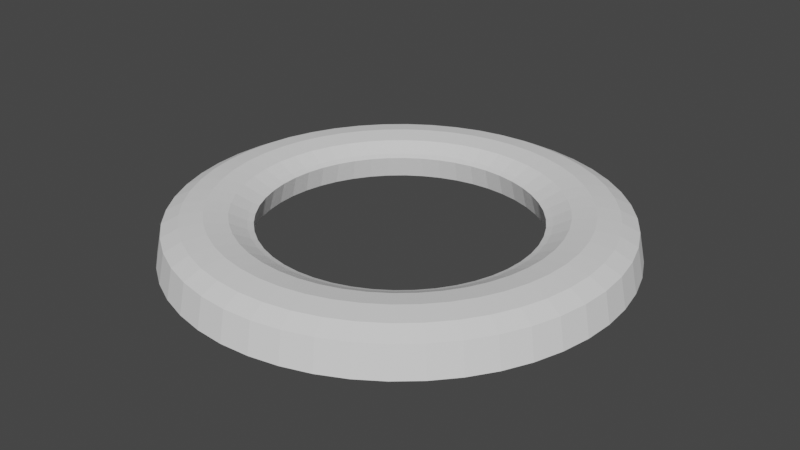 # Source: Flat_torus.blend  (saved by Blender 2.90.8; exported with 4.5.12 LTS)
import bpy
from mathutils import Matrix  # noqa: F401  (used for matrix-valued properties, if any)

bpy.ops.wm.read_factory_settings(use_empty=True)
scene = bpy.context.scene
scene.name = 'Scene'

# ---- collections
col_collection = bpy.data.collections.new('Collection'); scene.collection.children.link(col_collection)

# ---- world
world_world = bpy.data.worlds.new('World'); scene.world = world_world
world_world.use_nodes = True; world_world.node_tree.nodes.clear()
_N = world_world.node_tree.nodes; _L = world_world.node_tree.links
n0 = _N.new('ShaderNodeOutputWorld'); n0.name = 'World Output'; n0.location = (300, 300)
n1 = _N.new('ShaderNodeBackground'); n1.name = 'Background'; n1.location = (10, 300)
n1.inputs[0].default_value = (0.05088, 0.05088, 0.05088, 1.0)
_L.new(n1.outputs[0], n0.inputs[0])
n0.is_active_output = True
world_world.color = (0.05088, 0.05088, 0.05088)
world_world.use_sun_shadow = False
world_world.sun_shadow_jitter_overblur = 0.0

# ---- meshes
me_torus = bpy.data.meshes.new('Torus')
me_torus.from_pydata([(1.25, 0.0, -0.1524), (1.217, 0.0, 0.0131), (1.125, 0.0, 0.0587), (1.0, 0.0, 0.0754), (0.875, 0.0, 0.0587), (0.7835, 0.0, 0.0131), (0.75, 0.0, 3.062e-17), (0.7835, 0.0, -0.125), (0.875, 0.0, -0.1699), (1.0, 0.0, -0.175), (1.125, 0.0, -0.1699), (1.217, 0.0, -0.156), (1.239, 0.1632, -0.1524), (1.206, 0.1588, 0.0131), (1.115, 0.1468, 0.0587), (0.9914, 0.1305, 0.0754), (0.8675, 0.1142, 0.0587), (0.7768, 0.1023, 0.0131), (0.7436, 0.09789, 3.062e-17), (0.7768, 0.1023, -0.125), (0.8675, 0.1142, -0.1699), (0.9914, 0.1305, -0.175), (1.115, 0.1468, -0.1699), (1.206, 0.1588, -0.156), (1.207, 0.3235, -0.1524), (1.175, 0.3149, 0.0131), (1.087, 0.2912, 0.0587), (0.9659, 0.2588, 0.0754), (0.8452, 0.2265, 0.0587), (0.7568, 0.2028, 0.0131), (0.7244, 0.1941, 3.062e-17), (0.7568, 0.2028, -0.125), (0.8452, 0.2265, -0.1699), (0.9659, 0.2588, -0.175), (1.087, 0.2912, -0.1699), (1.175, 0.3149, -0.156), (1.155, 0.4784, -0.1524), (1.124, 0.4655, 0.0131), (1.039, 0.4305, 0.0587), (0.9239, 0.3827, 0.0754), (0.8084, 0.3348, 0.0587), (0.7239, 0.2998, 0.0131), (0.6929, 0.287, 3.062e-17), (0.7239, 0.2998, -0.125), (0.8084, 0.3348, -0.1699), (0.9239, 0.3827, -0.175), (1.039, 0.4305, -0.1699), (1.124, 0.4655, -0.156), (1.083, 0.625, -0.1524), (1.054, 0.6083, 0.0131), (0.9743, 0.5625, 0.0587), (0.866, 0.5, 0.0754), (0.7578, 0.4375, 0.0587), (0.6785, 0.3917, 0.0131), (0.6495, 0.375, 3.062e-17), (0.6785, 0.3917, -0.125), (0.7578, 0.4375, -0.1699), (0.866, 0.5, -0.175), (0.9743, 0.5625, -0.1699), (1.054, 0.6083, -0.156), (0.9917, 0.761, -0.1524), (0.9651, 0.7406, 0.0131), (0.8925, 0.6849, 0.0587), (0.7934, 0.6088, 0.0754), (0.6942, 0.5327, 0.0587), (0.6216, 0.477, 0.0131), (0.595, 0.4566, 3.062e-17), (0.6216, 0.477, -0.125), (0.6942, 0.5327, -0.1699), (0.7934, 0.6088, -0.175), (0.8925, 0.6849, -0.1699), (0.9651, 0.7406, -0.156), (0.8839, 0.8839, -0.1524), (0.8602, 0.8602, 0.0131), (0.7955, 0.7955, 0.0587), (0.7071, 0.7071, 0.0754), (0.6187, 0.6187, 0.0587), (0.554, 0.554, 0.0131), (0.5303, 0.5303, 3.062e-17), (0.554, 0.554, -0.125), (0.6187, 0.6187, -0.1699), (0.7071, 0.7071, -0.175), (0.7955, 0.7955, -0.1699), (0.8602, 0.8602, -0.156), (0.761, 0.9917, -0.1524), (0.7406, 0.9651, 0.0131), (0.6849, 0.8925, 0.0587), (0.6088, 0.7934, 0.0754), (0.5327, 0.6942, 0.0587), (0.477, 0.6216, 0.0131), (0.4566, 0.595, 3.062e-17), (0.477, 0.6216, -0.125), (0.5327, 0.6942, -0.1699), (0.6088, 0.7934, -0.175), (0.6849, 0.8925, -0.1699), (0.7406, 0.9651, -0.156), (0.625, 1.083, -0.1524), (0.6083, 1.054, 0.0131), (0.5625, 0.9743, 0.0587), (0.5, 0.866, 0.0754), (0.4375, 0.7578, 0.0587), (0.3917, 0.6785, 0.0131), (0.375, 0.6495, 3.062e-17), (0.3917, 0.6785, -0.125), (0.4375, 0.7578, -0.1699), (0.5, 0.866, -0.175), (0.5625, 0.9743, -0.1699), (0.6083, 1.054, -0.156), (0.4784, 1.155, -0.1524), (0.4655, 1.124, 0.0131), (0.4305, 1.039, 0.0587), (0.3827, 0.9239, 0.0754), (0.3348, 0.8084, 0.0587), (0.2998, 0.7239, 0.0131), (0.287, 0.6929, 3.062e-17), (0.2998, 0.7239, -0.125), (0.3348, 0.8084, -0.1699), (0.3827, 0.9239, -0.175), (0.4305, 1.039, -0.1699), (0.4655, 1.124, -0.156), (0.3235, 1.207, -0.1524), (0.3149, 1.175, 0.0131), (0.2912, 1.087, 0.0587), (0.2588, 0.9659, 0.0754), (0.2265, 0.8452, 0.0587), (0.2028, 0.7568, 0.0131), (0.1941, 0.7244, 3.062e-17), (0.2028, 0.7568, -0.125), (0.2265, 0.8452, -0.1699), (0.2588, 0.9659, -0.175), (0.2912, 1.087, -0.1699), (0.3149, 1.175, -0.156), (0.1632, 1.239, -0.1524), (0.1588, 1.206, 0.0131), (0.1468, 1.115, 0.0587), (0.1305, 0.9914, 0.0754), (0.1142, 0.8675, 0.0587), (0.1023, 0.7768, 0.0131), (0.09789, 0.7436, 3.062e-17), (0.1023, 0.7768, -0.125), (0.1142, 0.8675, -0.1699), (0.1305, 0.9914, -0.175), (0.1468, 1.115, -0.1699), (0.1588, 1.206, -0.156), (9.437e-08, 1.25, -0.1524), (9.184e-08, 1.217, 0.0131), (8.494e-08, 1.125, 0.0587), (7.55e-08, 1.0, 0.0754), (6.606e-08, 0.875, 0.0587), (5.915e-08, 0.7835, 0.0131), (5.662e-08, 0.75, 3.062e-17), (5.915e-08, 0.7835, -0.125), (6.606e-08, 0.875, -0.1699), (7.55e-08, 1.0, -0.175), (8.494e-08, 1.125, -0.1699), (9.184e-08, 1.217, -0.156), (-0.1632, 1.239, -0.1524), (-0.1588, 1.206, 0.0131), (-0.1468, 1.115, 0.0587), (-0.1305, 0.9914, 0.0754), (-0.1142, 0.8675, 0.0587), (-0.1023, 0.7768, 0.0131), (-0.09789, 0.7436, 3.062e-17), (-0.1023, 0.7768, -0.125), (-0.1142, 0.8675, -0.1699), (-0.1305, 0.9914, -0.175), (-0.1468, 1.115, -0.1699), (-0.1588, 1.206, -0.156), (-0.3235, 1.207, -0.1524), (-0.3149, 1.175, 0.0131), (-0.2912, 1.087, 0.0587), (-0.2588, 0.9659, 0.0754), (-0.2265, 0.8452, 0.0587), (-0.2028, 0.7568, 0.0131), (-0.1941, 0.7244, 3.062e-17), (-0.2028, 0.7568, -0.125), (-0.2265, 0.8452, -0.1699), (-0.2588, 0.9659, -0.175), (-0.2912, 1.087, -0.1699), (-0.3149, 1.175, -0.156), (-0.4784, 1.155, -0.1524), (-0.4655, 1.124, 0.0131), (-0.4305, 1.039, 0.0587), (-0.3827, 0.9239, 0.0754), (-0.3348, 0.8084, 0.0587), (-0.2998, 0.7239, 0.0131), (-0.287, 0.6929, 3.062e-17), (-0.2998, 0.7239, -0.125), (-0.3348, 0.8084, -0.1699), (-0.3827, 0.9239, -0.175), (-0.4305, 1.039, -0.1699), (-0.4655, 1.124, -0.156), (-0.625, 1.083, -0.1524), (-0.6083, 1.054, 0.0131), (-0.5625, 0.9743, 0.0587), (-0.5, 0.866, 0.0754), (-0.4375, 0.7578, 0.0587), (-0.3917, 0.6785, 0.0131), (-0.375, 0.6495, 3.062e-17), (-0.3917, 0.6785, -0.125), (-0.4375, 0.7578, -0.1699), (-0.5, 0.866, -0.175), (-0.5625, 0.9743, -0.1699), (-0.6083, 1.054, -0.156), (-0.761, 0.9917, -0.1524), (-0.7406, 0.9651, 0.0131), (-0.6849, 0.8925, 0.0587), (-0.6088, 0.7934, 0.0754), (-0.5327, 0.6942, 0.0587), (-0.477, 0.6216, 0.0131), (-0.4566, 0.595, 3.062e-17), (-0.477, 0.6216, -0.125), (-0.5327, 0.6942, -0.1699), (-0.6088, 0.7934, -0.175), (-0.6849, 0.8925, -0.1699), (-0.7406, 0.9651, -0.156), (-0.8839, 0.8839, -0.1524), (-0.8602, 0.8602, 0.0131), (-0.7955, 0.7955, 0.0587), (-0.7071, 0.7071, 0.0754), (-0.6187, 0.6187, 0.0587), (-0.554, 0.554, 0.0131), (-0.5303, 0.5303, 3.062e-17), (-0.554, 0.554, -0.125), (-0.6187, 0.6187, -0.1699), (-0.7071, 0.7071, -0.175), (-0.7955, 0.7955, -0.1699), (-0.8602, 0.8602, -0.156), (-0.9917, 0.761, -0.1524), (-0.9651, 0.7406, 0.0131), (-0.8925, 0.6849, 0.0587), (-0.7934, 0.6088, 0.0754), (-0.6942, 0.5327, 0.0587), (-0.6216, 0.477, 0.0131), (-0.595, 0.4566, 3.062e-17), (-0.6216, 0.477, -0.125), (-0.6942, 0.5327, -0.1699), (-0.7934, 0.6088, -0.175), (-0.8925, 0.6849, -0.1699), (-0.9651, 0.7406, -0.156), (-1.083, 0.625, -0.1524), (-1.054, 0.6083, 0.0131), (-0.9743, 0.5625, 0.0587), (-0.866, 0.5, 0.0754), (-0.7578, 0.4375, 0.0587), (-0.6785, 0.3917, 0.0131), (-0.6495, 0.375, 3.062e-17), (-0.6785, 0.3917, -0.125), (-0.7578, 0.4375, -0.1699), (-0.866, 0.5, -0.175), (-0.9743, 0.5625, -0.1699), (-1.054, 0.6083, -0.156), (-1.155, 0.4784, -0.1524), (-1.124, 0.4655, 0.0131), (-1.039, 0.4305, 0.0587), (-0.9239, 0.3827, 0.0754), (-0.8084, 0.3348, 0.0587), (-0.7239, 0.2998, 0.0131), (-0.6929, 0.287, 3.062e-17), (-0.7239, 0.2998, -0.125), (-0.8084, 0.3348, -0.1699), (-0.9239, 0.3827, -0.175), (-1.039, 0.4305, -0.1699), (-1.124, 0.4655, -0.156), (-1.207, 0.3235, -0.1524), (-1.175, 0.3149, 0.0131), (-1.087, 0.2912, 0.0587), (-0.9659, 0.2588, 0.0754), (-0.8452, 0.2265, 0.0587), (-0.7568, 0.2028, 0.0131), (-0.7244, 0.1941, 3.062e-17), (-0.7568, 0.2028, -0.125), (-0.8452, 0.2265, -0.1699), (-0.9659, 0.2588, -0.175), (-1.087, 0.2912, -0.1699), (-1.175, 0.3149, -0.156), (-1.239, 0.1632, -0.1524), (-1.206, 0.1588, 0.0131), (-1.115, 0.1468, 0.0587), (-0.9914, 0.1305, 0.0754), (-0.8675, 0.1142, 0.0587), (-0.7768, 0.1023, 0.0131), (-0.7436, 0.09789, 3.062e-17), (-0.7768, 0.1023, -0.125), (-0.8675, 0.1142, -0.1699), (-0.9914, 0.1305, -0.175), (-1.115, 0.1468, -0.1699), (-1.206, 0.1588, -0.156), (-1.25, 1.093e-07, -0.1524), (-1.217, 1.064e-07, 0.0131), (-1.125, 9.835e-08, 0.0587), (-1.0, 8.742e-08, 0.0754), (-0.875, 7.649e-08, 0.0587), (-0.7835, 6.85e-08, 0.0131), (-0.75, 6.557e-08, 3.062e-17), (-0.7835, 6.85e-08, -0.125), (-0.875, 7.649e-08, -0.1699), (-1.0, 8.742e-08, -0.175), (-1.125, 9.835e-08, -0.1699), (-1.217, 1.064e-07, -0.156), (-1.239, -0.1632, -0.1524), (-1.206, -0.1588, 0.0131), (-1.115, -0.1468, 0.0587), (-0.9914, -0.1305, 0.0754), (-0.8675, -0.1142, 0.0587), (-0.7768, -0.1023, 0.0131), (-0.7436, -0.09789, 3.062e-17), (-0.7768, -0.1023, -0.125), (-0.8675, -0.1142, -0.1699), (-0.9914, -0.1305, -0.175), (-1.115, -0.1468, -0.1699), (-1.206, -0.1588, -0.156), (-1.207, -0.3235, -0.1524), (-1.175, -0.3149, 0.0131), (-1.087, -0.2912, 0.0587), (-0.9659, -0.2588, 0.0754), (-0.8452, -0.2265, 0.0587), (-0.7568, -0.2028, 0.0131), (-0.7244, -0.1941, 3.062e-17), (-0.7568, -0.2028, -0.125), (-0.8452, -0.2265, -0.1699), (-0.9659, -0.2588, -0.175), (-1.087, -0.2912, -0.1699), (-1.175, -0.3149, -0.156), (-1.155, -0.4784, -0.1524), (-1.124, -0.4655, 0.0131), (-1.039, -0.4305, 0.0587), (-0.9239, -0.3827, 0.0754), (-0.8084, -0.3348, 0.0587), (-0.7239, -0.2998, 0.0131), (-0.6929, -0.287, 3.062e-17), (-0.7239, -0.2998, -0.125), (-0.8084, -0.3348, -0.1699), (-0.9239, -0.3827, -0.175), (-1.039, -0.4305, -0.1699), (-1.124, -0.4655, -0.156), (-1.083, -0.625, -0.1524), (-1.054, -0.6083, 0.0131), (-0.9743, -0.5625, 0.0587), (-0.866, -0.5, 0.0754), (-0.7578, -0.4375, 0.0587), (-0.6785, -0.3917, 0.0131), (-0.6495, -0.375, 3.062e-17), (-0.6785, -0.3917, -0.125), (-0.7578, -0.4375, -0.1699), (-0.866, -0.5, -0.175), (-0.9743, -0.5625, -0.1699), (-1.054, -0.6083, -0.156), (-0.9917, -0.761, -0.1524), (-0.9651, -0.7406, 0.0131), (-0.8925, -0.6849, 0.0587), (-0.7934, -0.6088, 0.0754), (-0.6942, -0.5327, 0.0587), (-0.6216, -0.477, 0.0131), (-0.595, -0.4566, 3.062e-17), (-0.6216, -0.477, -0.125), (-0.6942, -0.5327, -0.1699), (-0.7934, -0.6088, -0.175), (-0.8925, -0.6849, -0.1699), (-0.9651, -0.7406, -0.156), (-0.8839, -0.8839, -0.1524), (-0.8602, -0.8602, 0.0131), (-0.7955, -0.7955, 0.0587), (-0.7071, -0.7071, 0.0754), (-0.6187, -0.6187, 0.0587), (-0.554, -0.554, 0.0131), (-0.5303, -0.5303, 3.062e-17), (-0.554, -0.554, -0.125), (-0.6187, -0.6187, -0.1699), (-0.7071, -0.7071, -0.175), (-0.7955, -0.7955, -0.1699), (-0.8602, -0.8602, -0.156), (-0.761, -0.9917, -0.1524), (-0.7406, -0.9651, 0.0131), (-0.6849, -0.8925, 0.0587), (-0.6088, -0.7934, 0.0754), (-0.5327, -0.6942, 0.0587), (-0.477, -0.6216, 0.0131), (-0.4566, -0.595, 3.062e-17), (-0.477, -0.6216, -0.125), (-0.5327, -0.6942, -0.1699), (-0.6088, -0.7934, -0.175), (-0.6849, -0.8925, -0.1699), (-0.7406, -0.9651, -0.156), (-0.625, -1.083, -0.1524), (-0.6083, -1.054, 0.0131), (-0.5625, -0.9743, 0.0587), (-0.5, -0.866, 0.0754), (-0.4375, -0.7578, 0.0587), (-0.3917, -0.6785, 0.0131), (-0.375, -0.6495, 3.062e-17), (-0.3917, -0.6785, -0.125), (-0.4375, -0.7578, -0.1699), (-0.5, -0.866, -0.175), (-0.5625, -0.9743, -0.1699), (-0.6083, -1.054, -0.156), (-0.4784, -1.155, -0.1524), (-0.4655, -1.124, 0.0131), (-0.4305, -1.039, 0.0587), (-0.3827, -0.9239, 0.0754), (-0.3348, -0.8084, 0.0587), (-0.2998, -0.7239, 0.0131), (-0.287, -0.6929, 3.062e-17), (-0.2998, -0.7239, -0.125), (-0.3348, -0.8084, -0.1699), (-0.3827, -0.9239, -0.175), (-0.4305, -1.039, -0.1699), (-0.4655, -1.124, -0.156), (-0.3235, -1.207, -0.1524), (-0.3149, -1.175, 0.0131), (-0.2912, -1.087, 0.0587), (-0.2588, -0.9659, 0.0754), (-0.2265, -0.8452, 0.0587), (-0.2028, -0.7568, 0.0131), (-0.1941, -0.7244, 3.062e-17), (-0.2028, -0.7568, -0.125), (-0.2265, -0.8452, -0.1699), (-0.2588, -0.9659, -0.175), (-0.2912, -1.087, -0.1699), (-0.3149, -1.175, -0.156), (-0.1632, -1.239, -0.1524), (-0.1588, -1.206, 0.0131), (-0.1468, -1.115, 0.0587), (-0.1305, -0.9914, 0.0754), (-0.1142, -0.8675, 0.0587), (-0.1023, -0.7768, 0.0131), (-0.0979, -0.7436, 3.062e-17), (-0.1023, -0.7768, -0.125), (-0.1142, -0.8675, -0.1699), (-0.1305, -0.9914, -0.175), (-0.1468, -1.115, -0.1699), (-0.1588, -1.206, -0.156), (9.437e-08, -1.25, -0.1524), (9.184e-08, -1.217, 0.0131), (8.494e-08, -1.125, 0.0587), (7.55e-08, -1.0, 0.0754), (6.606e-08, -0.875, 0.0587), (5.915e-08, -0.7835, 0.0131), (5.662e-08, -0.75, 3.062e-17), (5.915e-08, -0.7835, -0.125), (6.606e-08, -0.875, -0.1699), (7.55e-08, -1.0, -0.175), (8.494e-08, -1.125, -0.1699), (9.184e-08, -1.217, -0.156), (0.1632, -1.239, -0.1524), (0.1588, -1.206, 0.0131), (0.1468, -1.115, 0.0587), (0.1305, -0.9914, 0.0754), (0.1142, -0.8675, 0.0587), (0.1023, -0.7768, 0.0131), (0.09789, -0.7436, 3.062e-17), (0.1023, -0.7768, -0.125), (0.1142, -0.8675, -0.1699), (0.1305, -0.9914, -0.175), (0.1468, -1.115, -0.1699), (0.1588, -1.206, -0.156), (0.3235, -1.207, -0.1524), (0.3149, -1.175, 0.0131), (0.2912, -1.087, 0.0587), (0.2588, -0.9659, 0.0754), (0.2265, -0.8452, 0.0587), (0.2028, -0.7568, 0.0131), (0.1941, -0.7244, 3.062e-17), (0.2028, -0.7568, -0.125), (0.2265, -0.8452, -0.1699), (0.2588, -0.9659, -0.175), (0.2912, -1.087, -0.1699), (0.3149, -1.175, -0.156), (0.4784, -1.155, -0.1524), (0.4655, -1.124, 0.0131), (0.4305, -1.039, 0.0587), (0.3827, -0.9239, 0.0754), (0.3348, -0.8084, 0.0587), (0.2998, -0.7239, 0.0131), (0.287, -0.6929, 3.062e-17), (0.2998, -0.7239, -0.125), (0.3348, -0.8084, -0.1699), (0.3827, -0.9239, -0.175), (0.4305, -1.039, -0.1699), (0.4655, -1.124, -0.156), (0.625, -1.083, -0.1524), (0.6083, -1.054, 0.0131), (0.5625, -0.9743, 0.0587), (0.5, -0.866, 0.0754), (0.4375, -0.7578, 0.0587), (0.3917, -0.6785, 0.0131), (0.375, -0.6495, 3.062e-17), (0.3917, -0.6785, -0.125), (0.4375, -0.7578, -0.1699), (0.5, -0.866, -0.175), (0.5625, -0.9743, -0.1699), (0.6083, -1.054, -0.156), (0.761, -0.9917, -0.1524), (0.7406, -0.9651, 0.0131), (0.6849, -0.8925, 0.0587), (0.6088, -0.7934, 0.0754), (0.5327, -0.6942, 0.0587), (0.477, -0.6216, 0.0131), (0.4566, -0.595, 3.062e-17), (0.477, -0.6216, -0.125), (0.5327, -0.6942, -0.1699), (0.6088, -0.7934, -0.175), (0.6849, -0.8925, -0.1699), (0.7406, -0.9651, -0.156), (0.8839, -0.8839, -0.1524), (0.8602, -0.8602, 0.0131), (0.7955, -0.7955, 0.0587), (0.7071, -0.7071, 0.0754), (0.6187, -0.6187, 0.0587), (0.554, -0.554, 0.0131), (0.5303, -0.5303, 3.062e-17), (0.554, -0.554, -0.125), (0.6187, -0.6187, -0.1699), (0.7071, -0.7071, -0.175), (0.7955, -0.7955, -0.1699), (0.8602, -0.8602, -0.156), (0.9917, -0.761, -0.1524), (0.9651, -0.7406, 0.0131), (0.8925, -0.6849, 0.0587), (0.7934, -0.6088, 0.0754), (0.6942, -0.5327, 0.0587), (0.6216, -0.477, 0.0131), (0.595, -0.4566, 3.062e-17), (0.6216, -0.477, -0.125), (0.6942, -0.5327, -0.1699), (0.7934, -0.6088, -0.175), (0.8925, -0.6849, -0.1699), (0.9651, -0.7406, -0.156), (1.083, -0.625, -0.1524), (1.054, -0.6083, 0.0131), (0.9743, -0.5625, 0.0587), (0.866, -0.5, 0.0754), (0.7578, -0.4375, 0.0587), (0.6785, -0.3917, 0.0131), (0.6495, -0.375, 3.062e-17), (0.6785, -0.3917, -0.125), (0.7578, -0.4375, -0.1699), (0.866, -0.5, -0.175), (0.9743, -0.5625, -0.1699), (1.054, -0.6083, -0.156), (1.155, -0.4784, -0.1524), (1.124, -0.4655, 0.0131), (1.039, -0.4305, 0.0587), (0.9239, -0.3827, 0.0754), (0.8084, -0.3348, 0.0587), (0.7239, -0.2998, 0.0131), (0.6929, -0.287, 3.062e-17), (0.7239, -0.2998, -0.125), (0.8084, -0.3348, -0.1699), (0.9239, -0.3827, -0.175), (1.039, -0.4305, -0.1699), (1.124, -0.4655, -0.156), (1.207, -0.3235, -0.1524), (1.175, -0.3149, 0.0131), (1.087, -0.2912, 0.0587), (0.9659, -0.2588, 0.0754), (0.8452, -0.2265, 0.0587), (0.7568, -0.2028, 0.0131), (0.7244, -0.1941, 3.062e-17), (0.7568, -0.2028, -0.125), (0.8452, -0.2265, -0.1699), (0.9659, -0.2588, -0.175), (1.087, -0.2912, -0.1699), (1.175, -0.3149, -0.156), (1.239, -0.1632, -0.1524), (1.206, -0.1588, 0.0131), (1.115, -0.1468, 0.0587), (0.9914, -0.1305, 0.0754), (0.8675, -0.1142, 0.0587), (0.7768, -0.1023, 0.0131), (0.7436, -0.09789, 3.062e-17), (0.7768, -0.1023, -0.125), (0.8675, -0.1142, -0.1699), (0.9914, -0.1305, -0.175), (1.115, -0.1468, -0.1699), (1.206, -0.1588, -0.156)], [], [(0, 12, 13, 1), (1, 13, 14, 2), (2, 14, 15, 3), (3, 15, 16, 4), (4, 16, 17, 5), (5, 17, 18, 6), (6, 18, 19, 7), (7, 19, 20, 8), (8, 20, 21, 9), (9, 21, 22, 10), (10, 22, 23, 11), (11, 23, 12, 0), (12, 24, 25, 13), (13, 25, 26, 14), (14, 26, 27, 15), (15, 27, 28, 16), (16, 28, 29, 17), (17, 29, 30, 18), (18, 30, 31, 19), (19, 31, 32, 20), (20, 32, 33, 21), (21, 33, 34, 22), (22, 34, 35, 23), (23, 35, 24, 12), (24, 36, 37, 25), (25, 37, 38, 26), (26, 38, 39, 27), (27, 39, 40, 28), (28, 40, 41, 29), (29, 41, 42, 30), (30, 42, 43, 31), (31, 43, 44, 32), (32, 44, 45, 33), (33, 45, 46, 34), (34, 46, 47, 35), (35, 47, 36, 24), (36, 48, 49, 37), (37, 49, 50, 38), (38, 50, 51, 39), (39, 51, 52, 40), (40, 52, 53, 41), (41, 53, 54, 42), (42, 54, 55, 43), (43, 55, 56, 44), (44, 56, 57, 45), (45, 57, 58, 46), (46, 58, 59, 47), (47, 59, 48, 36), (48, 60, 61, 49), (49, 61, 62, 50), (50, 62, 63, 51), (51, 63, 64, 52), (52, 64, 65, 53), (53, 65, 66, 54), (54, 66, 67, 55), (55, 67, 68, 56), (56, 68, 69, 57), (57, 69, 70, 58), (58, 70, 71, 59), (59, 71, 60, 48), (60, 72, 73, 61), (61, 73, 74, 62), (62, 74, 75, 63), (63, 75, 76, 64), (64, 76, 77, 65), (65, 77, 78, 66), (66, 78, 79, 67), (67, 79, 80, 68), (68, 80, 81, 69), (69, 81, 82, 70), (70, 82, 83, 71), (71, 83, 72, 60), (72, 84, 85, 73), (73, 85, 86, 74), (74, 86, 87, 75), (75, 87, 88, 76), (76, 88, 89, 77), (77, 89, 90, 78), (78, 90, 91, 79), (79, 91, 92, 80), (80, 92, 93, 81), (81, 93, 94, 82), (82, 94, 95, 83), (83, 95, 84, 72), (84, 96, 97, 85), (85, 97, 98, 86), (86, 98, 99, 87), (87, 99, 100, 88), (88, 100, 101, 89), (89, 101, 102, 90), (90, 102, 103, 91), (91, 103, 104, 92), (92, 104, 105, 93), (93, 105, 106, 94), (94, 106, 107, 95), (95, 107, 96, 84), (96, 108, 109, 97), (97, 109, 110, 98), (98, 110, 111, 99), (99, 111, 112, 100), (100, 112, 113, 101), (101, 113, 114, 102), (102, 114, 115, 103), (103, 115, 116, 104), (104, 116, 117, 105), (105, 117, 118, 106), (106, 118, 119, 107), (107, 119, 108, 96), (108, 120, 121, 109), (109, 121, 122, 110), (110, 122, 123, 111), (111, 123, 124, 112), (112, 124, 125, 113), (113, 125, 126, 114), (114, 126, 127, 115), (115, 127, 128, 116), (116, 128, 129, 117), (117, 129, 130, 118), (118, 130, 131, 119), (119, 131, 120, 108), (120, 132, 133, 121), (121, 133, 134, 122), (122, 134, 135, 123), (123, 135, 136, 124), (124, 136, 137, 125), (125, 137, 138, 126), (126, 138, 139, 127), (127, 139, 140, 128), (128, 140, 141, 129), (129, 141, 142, 130), (130, 142, 143, 131), (131, 143, 132, 120), (132, 144, 145, 133), (133, 145, 146, 134), (134, 146, 147, 135), (135, 147, 148, 136), (136, 148, 149, 137), (137, 149, 150, 138), (138, 150, 151, 139), (139, 151, 152, 140), (140, 152, 153, 141), (141, 153, 154, 142), (142, 154, 155, 143), (143, 155, 144, 132), (144, 156, 157, 145), (145, 157, 158, 146), (146, 158, 159, 147), (147, 159, 160, 148), (148, 160, 161, 149), (149, 161, 162, 150), (150, 162, 163, 151), (151, 163, 164, 152), (152, 164, 165, 153), (153, 165, 166, 154), (154, 166, 167, 155), (155, 167, 156, 144), (156, 168, 169, 157), (157, 169, 170, 158), (158, 170, 171, 159), (159, 171, 172, 160), (160, 172, 173, 161), (161, 173, 174, 162), (162, 174, 175, 163), (163, 175, 176, 164), (164, 176, 177, 165), (165, 177, 178, 166), (166, 178, 179, 167), (167, 179, 168, 156), (168, 180, 181, 169), (169, 181, 182, 170), (170, 182, 183, 171), (171, 183, 184, 172), (172, 184, 185, 173), (173, 185, 186, 174), (174, 186, 187, 175), (175, 187, 188, 176), (176, 188, 189, 177), (177, 189, 190, 178), (178, 190, 191, 179), (179, 191, 180, 168), (180, 192, 193, 181), (181, 193, 194, 182), (182, 194, 195, 183), (183, 195, 196, 184), (184, 196, 197, 185), (185, 197, 198, 186), (186, 198, 199, 187), (187, 199, 200, 188), (188, 200, 201, 189), (189, 201, 202, 190), (190, 202, 203, 191), (191, 203, 192, 180), (192, 204, 205, 193), (193, 205, 206, 194), (194, 206, 207, 195), (195, 207, 208, 196), (196, 208, 209, 197), (197, 209, 210, 198), (198, 210, 211, 199), (199, 211, 212, 200), (200, 212, 213, 201), (201, 213, 214, 202), (202, 214, 215, 203), (203, 215, 204, 192), (204, 216, 217, 205), (205, 217, 218, 206), (206, 218, 219, 207), (207, 219, 220, 208), (208, 220, 221, 209), (209, 221, 222, 210), (210, 222, 223, 211), (211, 223, 224, 212), (212, 224, 225, 213), (213, 225, 226, 214), (214, 226, 227, 215), (215, 227, 216, 204), (216, 228, 229, 217), (217, 229, 230, 218), (218, 230, 231, 219), (219, 231, 232, 220), (220, 232, 233, 221), (221, 233, 234, 222), (222, 234, 235, 223), (223, 235, 236, 224), (224, 236, 237, 225), (225, 237, 238, 226), (226, 238, 239, 227), (227, 239, 228, 216), (228, 240, 241, 229), (229, 241, 242, 230), (230, 242, 243, 231), (231, 243, 244, 232), (232, 244, 245, 233), (233, 245, 246, 234), (234, 246, 247, 235), (235, 247, 248, 236), (236, 248, 249, 237), (237, 249, 250, 238), (238, 250, 251, 239), (239, 251, 240, 228), (240, 252, 253, 241), (241, 253, 254, 242), (242, 254, 255, 243), (243, 255, 256, 244), (244, 256, 257, 245), (245, 257, 258, 246), (246, 258, 259, 247), (247, 259, 260, 248), (248, 260, 261, 249), (249, 261, 262, 250), (250, 262, 263, 251), (251, 263, 252, 240), (252, 264, 265, 253), (253, 265, 266, 254), (254, 266, 267, 255), (255, 267, 268, 256), (256, 268, 269, 257), (257, 269, 270, 258), (258, 270, 271, 259), (259, 271, 272, 260), (260, 272, 273, 261), (261, 273, 274, 262), (262, 274, 275, 263), (263, 275, 264, 252), (264, 276, 277, 265), (265, 277, 278, 266), (266, 278, 279, 267), (267, 279, 280, 268), (268, 280, 281, 269), (269, 281, 282, 270), (270, 282, 283, 271), (271, 283, 284, 272), (272, 284, 285, 273), (273, 285, 286, 274), (274, 286, 287, 275), (275, 287, 276, 264), (276, 288, 289, 277), (277, 289, 290, 278), (278, 290, 291, 279), (279, 291, 292, 280), (280, 292, 293, 281), (281, 293, 294, 282), (282, 294, 295, 283), (283, 295, 296, 284), (284, 296, 297, 285), (285, 297, 298, 286), (286, 298, 299, 287), (287, 299, 288, 276), (288, 300, 301, 289), (289, 301, 302, 290), (290, 302, 303, 291), (291, 303, 304, 292), (292, 304, 305, 293), (293, 305, 306, 294), (294, 306, 307, 295), (295, 307, 308, 296), (296, 308, 309, 297), (297, 309, 310, 298), (298, 310, 311, 299), (299, 311, 300, 288), (300, 312, 313, 301), (301, 313, 314, 302), (302, 314, 315, 303), (303, 315, 316, 304), (304, 316, 317, 305), (305, 317, 318, 306), (306, 318, 319, 307), (307, 319, 320, 308), (308, 320, 321, 309), (309, 321, 322, 310), (310, 322, 323, 311), (311, 323, 312, 300), (312, 324, 325, 313), (313, 325, 326, 314), (314, 326, 327, 315), (315, 327, 328, 316), (316, 328, 329, 317), (317, 329, 330, 318), (318, 330, 331, 319), (319, 331, 332, 320), (320, 332, 333, 321), (321, 333, 334, 322), (322, 334, 335, 323), (323, 335, 324, 312), (324, 336, 337, 325), (325, 337, 338, 326), (326, 338, 339, 327), (327, 339, 340, 328), (328, 340, 341, 329), (329, 341, 342, 330), (330, 342, 343, 331), (331, 343, 344, 332), (332, 344, 345, 333), (333, 345, 346, 334), (334, 346, 347, 335), (335, 347, 336, 324), (336, 348, 349, 337), (337, 349, 350, 338), (338, 350, 351, 339), (339, 351, 352, 340), (340, 352, 353, 341), (341, 353, 354, 342), (342, 354, 355, 343), (343, 355, 356, 344), (344, 356, 357, 345), (345, 357, 358, 346), (346, 358, 359, 347), (347, 359, 348, 336), (348, 360, 361, 349), (349, 361, 362, 350), (350, 362, 363, 351), (351, 363, 364, 352), (352, 364, 365, 353), (353, 365, 366, 354), (354, 366, 367, 355), (355, 367, 368, 356), (356, 368, 369, 357), (357, 369, 370, 358), (358, 370, 371, 359), (359, 371, 360, 348), (360, 372, 373, 361), (361, 373, 374, 362), (362, 374, 375, 363), (363, 375, 376, 364), (364, 376, 377, 365), (365, 377, 378, 366), (366, 378, 379, 367), (367, 379, 380, 368), (368, 380, 381, 369), (369, 381, 382, 370), (370, 382, 383, 371), (371, 383, 372, 360), (372, 384, 385, 373), (373, 385, 386, 374), (374, 386, 387, 375), (375, 387, 388, 376), (376, 388, 389, 377), (377, 389, 390, 378), (378, 390, 391, 379), (379, 391, 392, 380), (380, 392, 393, 381), (381, 393, 394, 382), (382, 394, 395, 383), (383, 395, 384, 372), (384, 396, 397, 385), (385, 397, 398, 386), (386, 398, 399, 387), (387, 399, 400, 388), (388, 400, 401, 389), (389, 401, 402, 390), (390, 402, 403, 391), (391, 403, 404, 392), (392, 404, 405, 393), (393, 405, 406, 394), (394, 406, 407, 395), (395, 407, 396, 384), (396, 408, 409, 397), (397, 409, 410, 398), (398, 410, 411, 399), (399, 411, 412, 400), (400, 412, 413, 401), (401, 413, 414, 402), (402, 414, 415, 403), (403, 415, 416, 404), (404, 416, 417, 405), (405, 417, 418, 406), (406, 418, 419, 407), (407, 419, 408, 396), (408, 420, 421, 409), (409, 421, 422, 410), (410, 422, 423, 411), (411, 423, 424, 412), (412, 424, 425, 413), (413, 425, 426, 414), (414, 426, 427, 415), (415, 427, 428, 416), (416, 428, 429, 417), (417, 429, 430, 418), (418, 430, 431, 419), (419, 431, 420, 408), (420, 432, 433, 421), (421, 433, 434, 422), (422, 434, 435, 423), (423, 435, 436, 424), (424, 436, 437, 425), (425, 437, 438, 426), (426, 438, 439, 427), (427, 439, 440, 428), (428, 440, 441, 429), (429, 441, 442, 430), (430, 442, 443, 431), (431, 443, 432, 420), (432, 444, 445, 433), (433, 445, 446, 434), (434, 446, 447, 435), (435, 447, 448, 436), (436, 448, 449, 437), (437, 449, 450, 438), (438, 450, 451, 439), (439, 451, 452, 440), (440, 452, 453, 441), (441, 453, 454, 442), (442, 454, 455, 443), (443, 455, 444, 432), (444, 456, 457, 445), (445, 457, 458, 446), (446, 458, 459, 447), (447, 459, 460, 448), (448, 460, 461, 449), (449, 461, 462, 450), (450, 462, 463, 451), (451, 463, 464, 452), (452, 464, 465, 453), (453, 465, 466, 454), (454, 466, 467, 455), (455, 467, 456, 444), (456, 468, 469, 457), (457, 469, 470, 458), (458, 470, 471, 459), (459, 471, 472, 460), (460, 472, 473, 461), (461, 473, 474, 462), (462, 474, 475, 463), (463, 475, 476, 464), (464, 476, 477, 465), (465, 477, 478, 466), (466, 478, 479, 467), (467, 479, 468, 456), (468, 480, 481, 469), (469, 481, 482, 470), (470, 482, 483, 471), (471, 483, 484, 472), (472, 484, 485, 473), (473, 485, 486, 474), (474, 486, 487, 475), (475, 487, 488, 476), (476, 488, 489, 477), (477, 489, 490, 478), (478, 490, 491, 479), (479, 491, 480, 468), (480, 492, 493, 481), (481, 493, 494, 482), (482, 494, 495, 483), (483, 495, 496, 484), (484, 496, 497, 485), (485, 497, 498, 486), (486, 498, 499, 487), (487, 499, 500, 488), (488, 500, 501, 489), (489, 501, 502, 490), (490, 502, 503, 491), (491, 503, 492, 480), (492, 504, 505, 493), (493, 505, 506, 494), (494, 506, 507, 495), (495, 507, 508, 496), (496, 508, 509, 497), (497, 509, 510, 498), (498, 510, 511, 499), (499, 511, 512, 500), (500, 512, 513, 501), (501, 513, 514, 502), (502, 514, 515, 503), (503, 515, 504, 492), (504, 516, 517, 505), (505, 517, 518, 506), (506, 518, 519, 507), (507, 519, 520, 508), (508, 520, 521, 509), (509, 521, 522, 510), (510, 522, 523, 511), (511, 523, 524, 512), (512, 524, 525, 513), (513, 525, 526, 514), (514, 526, 527, 515), (515, 527, 516, 504), (516, 528, 529, 517), (517, 529, 530, 518), (518, 530, 531, 519), (519, 531, 532, 520), (520, 532, 533, 521), (521, 533, 534, 522), (522, 534, 535, 523), (523, 535, 536, 524), (524, 536, 537, 525), (525, 537, 538, 526), (526, 538, 539, 527), (527, 539, 528, 516), (528, 540, 541, 529), (529, 541, 542, 530), (530, 542, 543, 531), (531, 543, 544, 532), (532, 544, 545, 533), (533, 545, 546, 534), (534, 546, 547, 535), (535, 547, 548, 536), (536, 548, 549, 537), (537, 549, 550, 538), (538, 550, 551, 539), (539, 551, 540, 528), (540, 552, 553, 541), (541, 553, 554, 542), (542, 554, 555, 543), (543, 555, 556, 544), (544, 556, 557, 545), (545, 557, 558, 546), (546, 558, 559, 547), (547, 559, 560, 548), (548, 560, 561, 549), (549, 561, 562, 550), (550, 562, 563, 551), (551, 563, 552, 540), (552, 564, 565, 553), (553, 565, 566, 554), (554, 566, 567, 555), (555, 567, 568, 556), (556, 568, 569, 557), (557, 569, 570, 558), (558, 570, 571, 559), (559, 571, 572, 560), (560, 572, 573, 561), (561, 573, 574, 562), (562, 574, 575, 563), (563, 575, 564, 552), (564, 0, 1, 565), (565, 1, 2, 566), (566, 2, 3, 567), (567, 3, 4, 568), (568, 4, 5, 569), (569, 5, 6, 570), (570, 6, 7, 571), (571, 7, 8, 572), (572, 8, 9, 573), (573, 9, 10, 574), (574, 10, 11, 575), (575, 11, 0, 564)])
_uv = me_torus.uv_layers.new(name='UVMap')
_uv.uv.foreach_set('vector', [0.5, 0.3471, 0.5208, 0.3471, 0.5208, 0.5432, 0.5, 0.5432, 0.5, 0.5432, 0.5208, 0.5432, 0.5208, 0.6146, 0.5, 0.6146, 0.5, 0.6146, 0.5208, 0.6146, 0.5208, 0.7375, 0.5, 0.7375, 0.5, 0.7375, 0.5208, 0.7375, 0.5208, 0.8854, 0.5, 0.8854, 0.5, 0.8854, 0.5208, 0.8854, 0.5208, 0.9896, 0.5, 0.9896, 0.5, 0.9896, 0.5208, 0.9896, 0.5208, 1.0, 0.5, 1.0, 0.5, 2.22e-16, 0.5208, 2.22e-16, 0.5208, 0.08333, 0.5, 0.08333, 0.5, 0.08333, 0.5208, 0.08333, 0.5208, 0.1667, 0.5, 0.1667, 0.5, 0.1667, 0.5208, 0.1667, 0.5208, 0.25, 0.5, 0.25, 0.5, 0.25, 0.5208, 0.25, 0.5208, 0.3333, 0.5, 0.3333, 0.5, 0.3333, 0.5208, 0.3333, 0.5208, 0.4167, 0.5, 0.4167, 0.5, 0.4167, 0.5208, 0.4167, 0.5208, 0.3471, 0.5, 0.3471, 0.5208, 0.3471, 0.5417, 0.3471, 0.5417, 0.5432, 0.5208, 0.5432, 0.5208, 0.5432, 0.5417, 0.5432, 0.5417, 0.6146, 0.5208, 0.6146, 0.5208, 0.6146, 0.5417, 0.6146, 0.5417, 0.7375, 0.5208, 0.7375, 0.5208, 0.7375, 0.5417, 0.7375, 0.5417, 0.8854, 0.5208, 0.8854, 0.5208, 0.8854, 0.5417, 0.8854, 0.5417, 0.9896, 0.5208, 0.9896, 0.5208, 0.9896, 0.5417, 0.9896, 0.5417, 1.0, 0.5208, 1.0, 0.5208, 2.22e-16, 0.5417, 2.22e-16, 0.5417, 0.08333, 0.5208, 0.08333, 0.5208, 0.08333, 0.5417, 0.08333, 0.5417, 0.1667, 0.5208, 0.1667, 0.5208, 0.1667, 0.5417, 0.1667, 0.5417, 0.25, 0.5208, 0.25, 0.5208, 0.25, 0.5417, 0.25, 0.5417, 0.3333, 0.5208, 0.3333, 0.5208, 0.3333, 0.5417, 0.3333, 0.5417, 0.4167, 0.5208, 0.4167, 0.5208, 0.4167, 0.5417, 0.4167, 0.5417, 0.3471, 0.5208, 0.3471, 0.5417, 0.3471, 0.5625, 0.3471, 0.5625, 0.5432, 0.5417, 0.5432, 0.5417, 0.5432, 0.5625, 0.5432, 0.5625, 0.6146, 0.5417, 0.6146, 0.5417, 0.6146, 0.5625, 0.6146, 0.5625, 0.7375, 0.5417, 0.7375, 0.5417, 0.7375, 0.5625, 0.7375, 0.5625, 0.8854, 0.5417, 0.8854, 0.5417, 0.8854, 0.5625, 0.8854, 0.5625, 0.9896, 0.5417, 0.9896, 0.5417, 0.9896, 0.5625, 0.9896, 0.5625, 1.0, 0.5417, 1.0, 0.5417, 2.22e-16, 0.5625, 2.22e-16, 0.5625, 0.08333, 0.5417, 0.08333, 0.5417, 0.08333, 0.5625, 0.08333, 0.5625, 0.1667, 0.5417, 0.1667, 0.5417, 0.1667, 0.5625, 0.1667, 0.5625, 0.25, 0.5417, 0.25, 0.5417, 0.25, 0.5625, 0.25, 0.5625, 0.3333, 0.5417, 0.3333, 0.5417, 0.3333, 0.5625, 0.3333, 0.5625, 0.4167, 0.5417, 0.4167, 0.5417, 0.4167, 0.5625, 0.4167, 0.5625, 0.3471, 0.5417, 0.3471, 0.5625, 0.3471, 0.5833, 0.3471, 0.5833, 0.5432, 0.5625, 0.5432, 0.5625, 0.5432, 0.5833, 0.5432, 0.5833, 0.6146, 0.5625, 0.6146, 0.5625, 0.6146, 0.5833, 0.6146, 0.5833, 0.7375, 0.5625, 0.7375, 0.5625, 0.7375, 0.5833, 0.7375, 0.5833, 0.8854, 0.5625, 0.8854, 0.5625, 0.8854, 0.5833, 0.8854, 0.5833, 0.9896, 0.5625, 0.9896, 0.5625, 0.9896, 0.5833, 0.9896, 0.5833, 1.0, 0.5625, 1.0, 0.5625, 2.22e-16, 0.5833, 2.22e-16, 0.5833, 0.08333, 0.5625, 0.08333, 0.5625, 0.08333, 0.5833, 0.08333, 0.5833, 0.1667, 0.5625, 0.1667, 0.5625, 0.1667, 0.5833, 0.1667, 0.5833, 0.25, 0.5625, 0.25, 0.5625, 0.25, 0.5833, 0.25, 0.5833, 0.3333, 0.5625, 0.3333, 0.5625, 0.3333, 0.5833, 0.3333, 0.5833, 0.4167, 0.5625, 0.4167, 0.5625, 0.4167, 0.5833, 0.4167, 0.5833, 0.3471, 0.5625, 0.3471, 0.5833, 0.3471, 0.6042, 0.3471, 0.6042, 0.5432, 0.5833, 0.5432, 0.5833, 0.5432, 0.6042, 0.5432, 0.6042, 0.6146, 0.5833, 0.6146, 0.5833, 0.6146, 0.6042, 0.6146, 0.6042, 0.7375, 0.5833, 0.7375, 0.5833, 0.7375, 0.6042, 0.7375, 0.6042, 0.8854, 0.5833, 0.8854, 0.5833, 0.8854, 0.6042, 0.8854, 0.6042, 0.9896, 0.5833, 0.9896, 0.5833, 0.9896, 0.6042, 0.9896, 0.6042, 1.0, 0.5833, 1.0, 0.5833, 2.22e-16, 0.6042, 2.22e-16, 0.6042, 0.08333, 0.5833, 0.08333, 0.5833, 0.08333, 0.6042, 0.08333, 0.6042, 0.1667, 0.5833, 0.1667, 0.5833, 0.1667, 0.6042, 0.1667, 0.6042, 0.25, 0.5833, 0.25, 0.5833, 0.25, 0.6042, 0.25, 0.6042, 0.3333, 0.5833, 0.3333, 0.5833, 0.3333, 0.6042, 0.3333, 0.6042, 0.4167, 0.5833, 0.4167, 0.5833, 0.4167, 0.6042, 0.4167, 0.6042, 0.3471, 0.5833, 0.3471, 0.6042, 0.3471, 0.625, 0.3471, 0.625, 0.5432, 0.6042, 0.5432, 0.6042, 0.5432, 0.625, 0.5432, 0.625, 0.6146, 0.6042, 0.6146, 0.6042, 0.6146, 0.625, 0.6146, 0.625, 0.7375, 0.6042, 0.7375, 0.6042, 0.7375, 0.625, 0.7375, 0.625, 0.8854, 0.6042, 0.8854, 0.6042, 0.8854, 0.625, 0.8854, 0.625, 0.9896, 0.6042, 0.9896, 0.6042, 0.9896, 0.625, 0.9896, 0.625, 1.0, 0.6042, 1.0, 0.6042, 2.22e-16, 0.625, 2.22e-16, 0.625, 0.08333, 0.6042, 0.08333, 0.6042, 0.08333, 0.625, 0.08333, 0.625, 0.1667, 0.6042, 0.1667, 0.6042, 0.1667, 0.625, 0.1667, 0.625, 0.25, 0.6042, 0.25, 0.6042, 0.25, 0.625, 0.25, 0.625, 0.3333, 0.6042, 0.3333, 0.6042, 0.3333, 0.625, 0.3333, 0.625, 0.4167, 0.6042, 0.4167, 0.6042, 0.4167, 0.625, 0.4167, 0.625, 0.3471, 0.6042, 0.3471, 0.625, 0.3471, 0.6458, 0.3471, 0.6458, 0.5432, 0.625, 0.5432, 0.625, 0.5432, 0.6458, 0.5432, 0.6458, 0.6146, 0.625, 0.6146, 0.625, 0.6146, 0.6458, 0.6146, 0.6458, 0.7375, 0.625, 0.7375, 0.625, 0.7375, 0.6458, 0.7375, 0.6458, 0.8854, 0.625, 0.8854, 0.625, 0.8854, 0.6458, 0.8854, 0.6458, 0.9896, 0.625, 0.9896, 0.625, 0.9896, 0.6458, 0.9896, 0.6458, 1.0, 0.625, 1.0, 0.625, 2.22e-16, 0.6458, 2.22e-16, 0.6458, 0.08333, 0.625, 0.08333, 0.625, 0.08333, 0.6458, 0.08333, 0.6458, 0.1667, 0.625, 0.1667, 0.625, 0.1667, 0.6458, 0.1667, 0.6458, 0.25, 0.625, 0.25, 0.625, 0.25, 0.6458, 0.25, 0.6458, 0.3333, 0.625, 0.3333, 0.625, 0.3333, 0.6458, 0.3333, 0.6458, 0.4167, 0.625, 0.4167, 0.625, 0.4167, 0.6458, 0.4167, 0.6458, 0.3471, 0.625, 0.3471, 0.6458, 0.3471, 0.6667, 0.3471, 0.6667, 0.5432, 0.6458, 0.5432, 0.6458, 0.5432, 0.6667, 0.5432, 0.6667, 0.6146, 0.6458, 0.6146, 0.6458, 0.6146, 0.6667, 0.6146, 0.6667, 0.7375, 0.6458, 0.7375, 0.6458, 0.7375, 0.6667, 0.7375, 0.6667, 0.8854, 0.6458, 0.8854, 0.6458, 0.8854, 0.6667, 0.8854, 0.6667, 0.9896, 0.6458, 0.9896, 0.6458, 0.9896, 0.6667, 0.9896, 0.6667, 1.0, 0.6458, 1.0, 0.6458, 2.22e-16, 0.6667, 2.22e-16, 0.6667, 0.08333, 0.6458, 0.08333, 0.6458, 0.08333, 0.6667, 0.08333, 0.6667, 0.1667, 0.6458, 0.1667, 0.6458, 0.1667, 0.6667, 0.1667, 0.6667, 0.25, 0.6458, 0.25, 0.6458, 0.25, 0.6667, 0.25, 0.6667, 0.3333, 0.6458, 0.3333, 0.6458, 0.3333, 0.6667, 0.3333, 0.6667, 0.4167, 0.6458, 0.4167, 0.6458, 0.4167, 0.6667, 0.4167, 0.6667, 0.3471, 0.6458, 0.3471, 0.6667, 0.3471, 0.6875, 0.3471, 0.6875, 0.5432, 0.6667, 0.5432, 0.6667, 0.5432, 0.6875, 0.5432, 0.6875, 0.6146, 0.6667, 0.6146, 0.6667, 0.6146, 0.6875, 0.6146, 0.6875, 0.7375, 0.6667, 0.7375, 0.6667, 0.7375, 0.6875, 0.7375, 0.6875, 0.8854, 0.6667, 0.8854, 0.6667, 0.8854, 0.6875, 0.8854, 0.6875, 0.9896, 0.6667, 0.9896, 0.6667, 0.9896, 0.6875, 0.9896, 0.6875, 1.0, 0.6667, 1.0, 0.6667, 2.22e-16, 0.6875, 2.22e-16, 0.6875, 0.08333, 0.6667, 0.08333, 0.6667, 0.08333, 0.6875, 0.08333, 0.6875, 0.1667, 0.6667, 0.1667, 0.6667, 0.1667, 0.6875, 0.1667, 0.6875, 0.25, 0.6667, 0.25, 0.6667, 0.25, 0.6875, 0.25, 0.6875, 0.3333, 0.6667, 0.3333, 0.6667, 0.3333, 0.6875, 0.3333, 0.6875, 0.4167, 0.6667, 0.4167, 0.6667, 0.4167, 0.6875, 0.4167, 0.6875, 0.3471, 0.6667, 0.3471, 0.6875, 0.3471, 0.7083, 0.3471, 0.7083, 0.5432, 0.6875, 0.5432, 0.6875, 0.5432, 0.7083, 0.5432, 0.7083, 0.6146, 0.6875, 0.6146, 0.6875, 0.6146, 0.7083, 0.6146, 0.7083, 0.7375, 0.6875, 0.7375, 0.6875, 0.7375, 0.7083, 0.7375, 0.7083, 0.8854, 0.6875, 0.8854, 0.6875, 0.8854, 0.7083, 0.8854, 0.7083, 0.9896, 0.6875, 0.9896, 0.6875, 0.9896, 0.7083, 0.9896, 0.7083, 1.0, 0.6875, 1.0, 0.6875, 2.22e-16, 0.7083, 2.22e-16, 0.7083, 0.08333, 0.6875, 0.08333, 0.6875, 0.08333, 0.7083, 0.08333, 0.7083, 0.1667, 0.6875, 0.1667, 0.6875, 0.1667, 0.7083, 0.1667, 0.7083, 0.25, 0.6875, 0.25, 0.6875, 0.25, 0.7083, 0.25, 0.7083, 0.3333, 0.6875, 0.3333, 0.6875, 0.3333, 0.7083, 0.3333, 0.7083, 0.4167, 0.6875, 0.4167, 0.6875, 0.4167, 0.7083, 0.4167, 0.7083, 0.3471, 0.6875, 0.3471, 0.7083, 0.3471, 0.7292, 0.3471, 0.7292, 0.5432, 0.7083, 0.5432, 0.7083, 0.5432, 0.7292, 0.5432, 0.7292, 0.6146, 0.7083, 0.6146, 0.7083, 0.6146, 0.7292, 0.6146, 0.7292, 0.7375, 0.7083, 0.7375, 0.7083, 0.7375, 0.7292, 0.7375, 0.7292, 0.8854, 0.7083, 0.8854, 0.7083, 0.8854, 0.7292, 0.8854, 0.7292, 0.9896, 0.7083, 0.9896, 0.7083, 0.9896, 0.7292, 0.9896, 0.7292, 1.0, 0.7083, 1.0, 0.7083, 2.22e-16, 0.7292, 2.22e-16, 0.7292, 0.08333, 0.7083, 0.08333, 0.7083, 0.08333, 0.7292, 0.08333, 0.7292, 0.1667, 0.7083, 0.1667, 0.7083, 0.1667, 0.7292, 0.1667, 0.7292, 0.25, 0.7083, 0.25, 0.7083, 0.25, 0.7292, 0.25, 0.7292, 0.3333, 0.7083, 0.3333, 0.7083, 0.3333, 0.7292, 0.3333, 0.7292, 0.4167, 0.7083, 0.4167, 0.7083, 0.4167, 0.7292, 0.4167, 0.7292, 0.3471, 0.7083, 0.3471, 0.7292, 0.3471, 0.75, 0.3471, 0.75, 0.5432, 0.7292, 0.5432, 0.7292, 0.5432, 0.75, 0.5432, 0.75, 0.6146, 0.7292, 0.6146, 0.7292, 0.6146, 0.75, 0.6146, 0.75, 0.7375, 0.7292, 0.7375, 0.7292, 0.7375, 0.75, 0.7375, 0.75, 0.8854, 0.7292, 0.8854, 0.7292, 0.8854, 0.75, 0.8854, 0.75, 0.9896, 0.7292, 0.9896, 0.7292, 0.9896, 0.75, 0.9896, 0.75, 1.0, 0.7292, 1.0, 0.7292, 2.22e-16, 0.75, 2.22e-16, 0.75, 0.08333, 0.7292, 0.08333, 0.7292, 0.08333, 0.75, 0.08333, 0.75, 0.1667, 0.7292, 0.1667, 0.7292, 0.1667, 0.75, 0.1667, 0.75, 0.25, 0.7292, 0.25, 0.7292, 0.25, 0.75, 0.25, 0.75, 0.3333, 0.7292, 0.3333, 0.7292, 0.3333, 0.75, 0.3333, 0.75, 0.4167, 0.7292, 0.4167, 0.7292, 0.4167, 0.75, 0.4167, 0.75, 0.3471, 0.7292, 0.3471, 0.75, 0.3471, 0.7708, 0.3471, 0.7708, 0.5432, 0.75, 0.5432, 0.75, 0.5432, 0.7708, 0.5432, 0.7708, 0.6146, 0.75, 0.6146, 0.75, 0.6146, 0.7708, 0.6146, 0.7708, 0.7375, 0.75, 0.7375, 0.75, 0.7375, 0.7708, 0.7375, 0.7708, 0.8854, 0.75, 0.8854, 0.75, 0.8854, 0.7708, 0.8854, 0.7708, 0.9896, 0.75, 0.9896, 0.75, 0.9896, 0.7708, 0.9896, 0.7708, 1.0, 0.75, 1.0, 0.75, 2.22e-16, 0.7708, 2.22e-16, 0.7708, 0.08333, 0.75, 0.08333, 0.75, 0.08333, 0.7708, 0.08333, 0.7708, 0.1667, 0.75, 0.1667, 0.75, 0.1667, 0.7708, 0.1667, 0.7708, 0.25, 0.75, 0.25, 0.75, 0.25, 0.7708, 0.25, 0.7708, 0.3333, 0.75, 0.3333, 0.75, 0.3333, 0.7708, 0.3333, 0.7708, 0.4167, 0.75, 0.4167, 0.75, 0.4167, 0.7708, 0.4167, 0.7708, 0.3471, 0.75, 0.3471, 0.7708, 0.3471, 0.7917, 0.3471, 0.7917, 0.5432, 0.7708, 0.5432, 0.7708, 0.5432, 0.7917, 0.5432, 0.7917, 0.6146, 0.7708, 0.6146, 0.7708, 0.6146, 0.7917, 0.6146, 0.7917, 0.7375, 0.7708, 0.7375, 0.7708, 0.7375, 0.7917, 0.7375, 0.7917, 0.8854, 0.7708, 0.8854, 0.7708, 0.8854, 0.7917, 0.8854, 0.7917, 0.9896, 0.7708, 0.9896, 0.7708, 0.9896, 0.7917, 0.9896, 0.7917, 1.0, 0.7708, 1.0, 0.7708, 2.22e-16, 0.7917, 2.22e-16, 0.7917, 0.08333, 0.7708, 0.08333, 0.7708, 0.08333, 0.7917, 0.08333, 0.7917, 0.1667, 0.7708, 0.1667, 0.7708, 0.1667, 0.7917, 0.1667, 0.7917, 0.25, 0.7708, 0.25, 0.7708, 0.25, 0.7917, 0.25, 0.7917, 0.3333, 0.7708, 0.3333, 0.7708, 0.3333, 0.7917, 0.3333, 0.7917, 0.4167, 0.7708, 0.4167, 0.7708, 0.4167, 0.7917, 0.4167, 0.7917, 0.3471, 0.7708, 0.3471, 0.7917, 0.3471, 0.8125, 0.3471, 0.8125, 0.5432, 0.7917, 0.5432, 0.7917, 0.5432, 0.8125, 0.5432, 0.8125, 0.6146, 0.7917, 0.6146, 0.7917, 0.6146, 0.8125, 0.6146, 0.8125, 0.7375, 0.7917, 0.7375, 0.7917, 0.7375, 0.8125, 0.7375, 0.8125, 0.8854, 0.7917, 0.8854, 0.7917, 0.8854, 0.8125, 0.8854, 0.8125, 0.9896, 0.7917, 0.9896, 0.7917, 0.9896, 0.8125, 0.9896, 0.8125, 1.0, 0.7917, 1.0, 0.7917, 2.22e-16, 0.8125, 2.22e-16, 0.8125, 0.08333, 0.7917, 0.08333, 0.7917, 0.08333, 0.8125, 0.08333, 0.8125, 0.1667, 0.7917, 0.1667, 0.7917, 0.1667, 0.8125, 0.1667, 0.8125, 0.25, 0.7917, 0.25, 0.7917, 0.25, 0.8125, 0.25, 0.8125, 0.3333, 0.7917, 0.3333, 0.7917, 0.3333, 0.8125, 0.3333, 0.8125, 0.4167, 0.7917, 0.4167, 0.7917, 0.4167, 0.8125, 0.4167, 0.8125, 0.3471, 0.7917, 0.3471, 0.8125, 0.3471, 0.8333, 0.3471, 0.8333, 0.5432, 0.8125, 0.5432, 0.8125, 0.5432, 0.8333, 0.5432, 0.8333, 0.6146, 0.8125, 0.6146, 0.8125, 0.6146, 0.8333, 0.6146, 0.8333, 0.7375, 0.8125, 0.7375, 0.8125, 0.7375, 0.8333, 0.7375, 0.8333, 0.8854, 0.8125, 0.8854, 0.8125, 0.8854, 0.8333, 0.8854, 0.8333, 0.9896, 0.8125, 0.9896, 0.8125, 0.9896, 0.8333, 0.9896, 0.8333, 1.0, 0.8125, 1.0, 0.8125, 2.22e-16, 0.8333, 2.22e-16, 0.8333, 0.08333, 0.8125, 0.08333, 0.8125, 0.08333, 0.8333, 0.08333, 0.8333, 0.1667, 0.8125, 0.1667, 0.8125, 0.1667, 0.8333, 0.1667, 0.8333, 0.25, 0.8125, 0.25, 0.8125, 0.25, 0.8333, 0.25, 0.8333, 0.3333, 0.8125, 0.3333, 0.8125, 0.3333, 0.8333, 0.3333, 0.8333, 0.4167, 0.8125, 0.4167, 0.8125, 0.4167, 0.8333, 0.4167, 0.8333, 0.3471, 0.8125, 0.3471, 0.8333, 0.3471, 0.8542, 0.3471, 0.8542, 0.5432, 0.8333, 0.5432, 0.8333, 0.5432, 0.8542, 0.5432, 0.8542, 0.6146, 0.8333, 0.6146, 0.8333, 0.6146, 0.8542, 0.6146, 0.8542, 0.7375, 0.8333, 0.7375, 0.8333, 0.7375, 0.8542, 0.7375, 0.8542, 0.8854, 0.8333, 0.8854, 0.8333, 0.8854, 0.8542, 0.8854, 0.8542, 0.9896, 0.8333, 0.9896, 0.8333, 0.9896, 0.8542, 0.9896, 0.8542, 1.0, 0.8333, 1.0, 0.8333, 2.22e-16, 0.8542, 2.22e-16, 0.8542, 0.08333, 0.8333, 0.08333, 0.8333, 0.08333, 0.8542, 0.08333, 0.8542, 0.1667, 0.8333, 0.1667, 0.8333, 0.1667, 0.8542, 0.1667, 0.8542, 0.25, 0.8333, 0.25, 0.8333, 0.25, 0.8542, 0.25, 0.8542, 0.3333, 0.8333, 0.3333, 0.8333, 0.3333, 0.8542, 0.3333, 0.8542, 0.4167, 0.8333, 0.4167, 0.8333, 0.4167, 0.8542, 0.4167, 0.8542, 0.3471, 0.8333, 0.3471, 0.8542, 0.3471, 0.875, 0.3471, 0.875, 0.5432, 0.8542, 0.5432, 0.8542, 0.5432, 0.875, 0.5432, 0.875, 0.6146, 0.8542, 0.6146, 0.8542, 0.6146, 0.875, 0.6146, 0.875, 0.7375, 0.8542, 0.7375, 0.8542, 0.7375, 0.875, 0.7375, 0.875, 0.8854, 0.8542, 0.8854, 0.8542, 0.8854, 0.875, 0.8854, 0.875, 0.9896, 0.8542, 0.9896, 0.8542, 0.9896, 0.875, 0.9896, 0.875, 1.0, 0.8542, 1.0, 0.8542, 2.22e-16, 0.875, 2.22e-16, 0.875, 0.08333, 0.8542, 0.08333, 0.8542, 0.08333, 0.875, 0.08333, 0.875, 0.1667, 0.8542, 0.1667, 0.8542, 0.1667, 0.875, 0.1667, 0.875, 0.25, 0.8542, 0.25, 0.8542, 0.25, 0.875, 0.25, 0.875, 0.3333, 0.8542, 0.3333, 0.8542, 0.3333, 0.875, 0.3333, 0.875, 0.4167, 0.8542, 0.4167, 0.8542, 0.4167, 0.875, 0.4167, 0.875, 0.3471, 0.8542, 0.3471, 0.875, 0.3471, 0.8958, 0.3471, 0.8958, 0.5432, 0.875, 0.5432, 0.875, 0.5432, 0.8958, 0.5432, 0.8958, 0.6146, 0.875, 0.6146, 0.875, 0.6146, 0.8958, 0.6146, 0.8958, 0.7375, 0.875, 0.7375, 0.875, 0.7375, 0.8958, 0.7375, 0.8958, 0.8854, 0.875, 0.8854, 0.875, 0.8854, 0.8958, 0.8854, 0.8958, 0.9896, 0.875, 0.9896, 0.875, 0.9896, 0.8958, 0.9896, 0.8958, 1.0, 0.875, 1.0, 0.875, 2.22e-16, 0.8958, 2.22e-16, 0.8958, 0.08333, 0.875, 0.08333, 0.875, 0.08333, 0.8958, 0.08333, 0.8958, 0.1667, 0.875, 0.1667, 0.875, 0.1667, 0.8958, 0.1667, 0.8958, 0.25, 0.875, 0.25, 0.875, 0.25, 0.8958, 0.25, 0.8958, 0.3333, 0.875, 0.3333, 0.875, 0.3333, 0.8958, 0.3333, 0.8958, 0.4167, 0.875, 0.4167, 0.875, 0.4167, 0.8958, 0.4167, 0.8958, 0.3471, 0.875, 0.3471, 0.8958, 0.3471, 0.9167, 0.3471, 0.9167, 0.5432, 0.8958, 0.5432, 0.8958, 0.5432, 0.9167, 0.5432, 0.9167, 0.6146, 0.8958, 0.6146, 0.8958, 0.6146, 0.9167, 0.6146, 0.9167, 0.7375, 0.8958, 0.7375, 0.8958, 0.7375, 0.9167, 0.7375, 0.9167, 0.8854, 0.8958, 0.8854, 0.8958, 0.8854, 0.9167, 0.8854, 0.9167, 0.9896, 0.8958, 0.9896, 0.8958, 0.9896, 0.9167, 0.9896, 0.9167, 1.0, 0.8958, 1.0, 0.8958, 2.22e-16, 0.9167, 2.22e-16, 0.9167, 0.08333, 0.8958, 0.08333, 0.8958, 0.08333, 0.9167, 0.08333, 0.9167, 0.1667, 0.8958, 0.1667, 0.8958, 0.1667, 0.9167, 0.1667, 0.9167, 0.25, 0.8958, 0.25, 0.8958, 0.25, 0.9167, 0.25, 0.9167, 0.3333, 0.8958, 0.3333, 0.8958, 0.3333, 0.9167, 0.3333, 0.9167, 0.4167, 0.8958, 0.4167, 0.8958, 0.4167, 0.9167, 0.4167, 0.9167, 0.3471, 0.8958, 0.3471, 0.9167, 0.3471, 0.9375, 0.3471, 0.9375, 0.5432, 0.9167, 0.5432, 0.9167, 0.5432, 0.9375, 0.5432, 0.9375, 0.6146, 0.9167, 0.6146, 0.9167, 0.6146, 0.9375, 0.6146, 0.9375, 0.7375, 0.9167, 0.7375, 0.9167, 0.7375, 0.9375, 0.7375, 0.9375, 0.8854, 0.9167, 0.8854, 0.9167, 0.8854, 0.9375, 0.8854, 0.9375, 0.9896, 0.9167, 0.9896, 0.9167, 0.9896, 0.9375, 0.9896, 0.9375, 1.0, 0.9167, 1.0, 0.9167, 2.22e-16, 0.9375, 2.22e-16, 0.9375, 0.08333, 0.9167, 0.08333, 0.9167, 0.08333, 0.9375, 0.08333, 0.9375, 0.1667, 0.9167, 0.1667, 0.9167, 0.1667, 0.9375, 0.1667, 0.9375, 0.25, 0.9167, 0.25, 0.9167, 0.25, 0.9375, 0.25, 0.9375, 0.3333, 0.9167, 0.3333, 0.9167, 0.3333, 0.9375, 0.3333, 0.9375, 0.4167, 0.9167, 0.4167, 0.9167, 0.4167, 0.9375, 0.4167, 0.9375, 0.3471, 0.9167, 0.3471, 0.9375, 0.3471, 0.9583, 0.3471, 0.9583, 0.5432, 0.9375, 0.5432, 0.9375, 0.5432, 0.9583, 0.5432, 0.9583, 0.6146, 0.9375, 0.6146, 0.9375, 0.6146, 0.9583, 0.6146, 0.9583, 0.7375, 0.9375, 0.7375, 0.9375, 0.7375, 0.9583, 0.7375, 0.9583, 0.8854, 0.9375, 0.8854, 0.9375, 0.8854, 0.9583, 0.8854, 0.9583, 0.9896, 0.9375, 0.9896, 0.9375, 0.9896, 0.9583, 0.9896, 0.9583, 1.0, 0.9375, 1.0, 0.9375, 2.22e-16, 0.9583, 2.22e-16, 0.9583, 0.08333, 0.9375, 0.08333, 0.9375, 0.08333, 0.9583, 0.08333, 0.9583, 0.1667, 0.9375, 0.1667, 0.9375, 0.1667, 0.9583, 0.1667, 0.9583, 0.25, 0.9375, 0.25, 0.9375, 0.25, 0.9583, 0.25, 0.9583, 0.3333, 0.9375, 0.3333, 0.9375, 0.3333, 0.9583, 0.3333, 0.9583, 0.4167, 0.9375, 0.4167, 0.9375, 0.4167, 0.9583, 0.4167, 0.9583, 0.3471, 0.9375, 0.3471, 0.9583, 0.3471, 0.9792, 0.3471, 0.9792, 0.5432, 0.9583, 0.5432, 0.9583, 0.5432, 0.9792, 0.5432, 0.9792, 0.6146, 0.9583, 0.6146, 0.9583, 0.6146, 0.9792, 0.6146, 0.9792, 0.7375, 0.9583, 0.7375, 0.9583, 0.7375, 0.9792, 0.7375, 0.9792, 0.8854, 0.9583, 0.8854, 0.9583, 0.8854, 0.9792, 0.8854, 0.9792, 0.9896, 0.9583, 0.9896, 0.9583, 0.9896, 0.9792, 0.9896, 0.9792, 1.0, 0.9583, 1.0, 0.9583, 2.22e-16, 0.9792, 2.22e-16, 0.9792, 0.08333, 0.9583, 0.08333, 0.9583, 0.08333, 0.9792, 0.08333, 0.9792, 0.1667, 0.9583, 0.1667, 0.9583, 0.1667, 0.9792, 0.1667, 0.9792, 0.25, 0.9583, 0.25, 0.9583, 0.25, 0.9792, 0.25, 0.9792, 0.3333, 0.9583, 0.3333, 0.9583, 0.3333, 0.9792, 0.3333, 0.9792, 0.4167, 0.9583, 0.4167, 0.9583, 0.4167, 0.9792, 0.4167, 0.9792, 0.3471, 0.9583, 0.3471, 0.9792, 0.3471, 1.0, 0.3471, 0.9999, 0.5432, 0.9792, 0.5432, 0.9792, 0.5432, 0.9999, 0.5432, 0.9995, 0.6146, 0.9792, 0.6146, 0.9792, 0.6146, 0.9995, 0.6146, 0.9998, 0.7375, 0.9792, 0.7375, 0.9792, 0.7375, 0.9998, 0.7375, 1.001, 0.8854, 0.9792, 0.8854, 0.9792, 0.8854, 1.001, 0.8854, 1.0, 0.9896, 0.9792, 0.9896, 0.9792, 0.9896, 1.0, 0.9896, 1.0, 1.0, 0.9792, 1.0, 0.9792, 2.22e-16, 1.0, 2.22e-16, 1.0, 0.08333, 0.9792, 0.08333, 0.9792, 0.08333, 1.0, 0.08333, 1.0, 0.1667, 0.9792, 0.1667, 0.9792, 0.1667, 1.0, 0.1667, 1.0, 0.25, 0.9792, 0.25, 0.9792, 0.25, 1.0, 0.25, 1.0, 0.3333, 0.9792, 0.3333, 0.9792, 0.3333, 1.0, 0.3333, 1.0, 0.4167, 0.9792, 0.4167, 0.9792, 0.4167, 1.0, 0.4167, 1.0, 0.3471, 0.9792, 0.3471, -0.0003698, 0.3471, 0.02083, 0.3471, 0.02083, 0.5432, 0.0001362, 0.5432, 0.0001362, 0.5432, 0.02083, 0.5432, 0.02083, 0.6146, 0.0005066, 0.6146, 0.0005066, 0.6146, 0.02083, 0.6146, 0.02083, 0.7375, 0.0001876, 0.7375, 0.0001876, 0.7375, 0.02083, 0.7375, 0.02083, 0.8854, -0.0007214, 0.8854, -0.0007214, 0.8854, 0.02083, 0.8854, 0.02083, 0.9896, -0.0004021, 0.9896, -0.0004021, 0.9896, 0.02083, 0.9896, 0.02083, 1.0, 8.882e-16, 1.0, 8.882e-16, 2.22e-16, 0.02083, 2.22e-16, 0.02083, 0.08333, 8.882e-16, 0.08333, 8.882e-16, 0.08333, 0.02083, 0.08333, 0.02083, 0.1667, 8.882e-16, 0.1667, 8.882e-16, 0.1667, 0.02083, 0.1667, 0.02083, 0.25, 8.882e-16, 0.25, 8.882e-16, 0.25, 0.02083, 0.25, 0.02083, 0.3333, 8.882e-16, 0.3333, 8.882e-16, 0.3333, 0.02083, 0.3333, 0.02083, 0.4167, 8.882e-16, 0.4167, 8.882e-16, 0.4167, 0.02083, 0.4167, 0.02083, 0.3471, -0.0003698, 0.3471, 0.02083, 0.3471, 0.04167, 0.3471, 0.04167, 0.5432, 0.02083, 0.5432, 0.02083, 0.5432, 0.04167, 0.5432, 0.04167, 0.6146, 0.02083, 0.6146, 0.02083, 0.6146, 0.04167, 0.6146, 0.04167, 0.7375, 0.02083, 0.7375, 0.02083, 0.7375, 0.04167, 0.7375, 0.04167, 0.8854, 0.02083, 0.8854, 0.02083, 0.8854, 0.04167, 0.8854, 0.04167, 0.9896, 0.02083, 0.9896, 0.02083, 0.9896, 0.04167, 0.9896, 0.04167, 1.0, 0.02083, 1.0, 0.02083, 2.22e-16, 0.04167, 2.22e-16, 0.04167, 0.08333, 0.02083, 0.08333, 0.02083, 0.08333, 0.04167, 0.08333, 0.04167, 0.1667, 0.02083, 0.1667, 0.02083, 0.1667, 0.04167, 0.1667, 0.04167, 0.25, 0.02083, 0.25, 0.02083, 0.25, 0.04167, 0.25, 0.04167, 0.3333, 0.02083, 0.3333, 0.02083, 0.3333, 0.04167, 0.3333, 0.04167, 0.4167, 0.02083, 0.4167, 0.02083, 0.4167, 0.04167, 0.4167, 0.04167, 0.3471, 0.02083, 0.3471, 0.04167, 0.3471, 0.0625, 0.3471, 0.0625, 0.5432, 0.04167, 0.5432, 0.04167, 0.5432, 0.0625, 0.5432, 0.0625, 0.6146, 0.04167, 0.6146, 0.04167, 0.6146, 0.0625, 0.6146, 0.0625, 0.7375, 0.04167, 0.7375, 0.04167, 0.7375, 0.0625, 0.7375, 0.0625, 0.8854, 0.04167, 0.8854, 0.04167, 0.8854, 0.0625, 0.8854, 0.0625, 0.9896, 0.04167, 0.9896, 0.04167, 0.9896, 0.0625, 0.9896, 0.0625, 1.0, 0.04167, 1.0, 0.04167, 2.22e-16, 0.0625, 2.22e-16, 0.0625, 0.08333, 0.04167, 0.08333, 0.04167, 0.08333, 0.0625, 0.08333, 0.0625, 0.1667, 0.04167, 0.1667, 0.04167, 0.1667, 0.0625, 0.1667, 0.0625, 0.25, 0.04167, 0.25, 0.04167, 0.25, 0.0625, 0.25, 0.0625, 0.3333, 0.04167, 0.3333, 0.04167, 0.3333, 0.0625, 0.3333, 0.0625, 0.4167, 0.04167, 0.4167, 0.04167, 0.4167, 0.0625, 0.4167, 0.0625, 0.3471, 0.04167, 0.3471, 0.0625, 0.3471, 0.08333, 0.3471, 0.08333, 0.5432, 0.0625, 0.5432, 0.0625, 0.5432, 0.08333, 0.5432, 0.08333, 0.6146, 0.0625, 0.6146, 0.0625, 0.6146, 0.08333, 0.6146, 0.08333, 0.7375, 0.0625, 0.7375, 0.0625, 0.7375, 0.08333, 0.7375, 0.08333, 0.8854, 0.0625, 0.8854, 0.0625, 0.8854, 0.08333, 0.8854, 0.08333, 0.9896, 0.0625, 0.9896, 0.0625, 0.9896, 0.08333, 0.9896, 0.08333, 1.0, 0.0625, 1.0, 0.0625, 2.22e-16, 0.08333, 2.22e-16, 0.08333, 0.08333, 0.0625, 0.08333, 0.0625, 0.08333, 0.08333, 0.08333, 0.08333, 0.1667, 0.0625, 0.1667, 0.0625, 0.1667, 0.08333, 0.1667, 0.08333, 0.25, 0.0625, 0.25, 0.0625, 0.25, 0.08333, 0.25, 0.08333, 0.3333, 0.0625, 0.3333, 0.0625, 0.3333, 0.08333, 0.3333, 0.08333, 0.4167, 0.0625, 0.4167, 0.0625, 0.4167, 0.08333, 0.4167, 0.08333, 0.3471, 0.0625, 0.3471, 0.08333, 0.3471, 0.1042, 0.3471, 0.1042, 0.5432, 0.08333, 0.5432, 0.08333, 0.5432, 0.1042, 0.5432, 0.1042, 0.6146, 0.08333, 0.6146, 0.08333, 0.6146, 0.1042, 0.6146, 0.1042, 0.7375, 0.08333, 0.7375, 0.08333, 0.7375, 0.1042, 0.7375, 0.1042, 0.8854, 0.08333, 0.8854, 0.08333, 0.8854, 0.1042, 0.8854, 0.1042, 0.9896, 0.08333, 0.9896, 0.08333, 0.9896, 0.1042, 0.9896, 0.1042, 1.0, 0.08333, 1.0, 0.08333, 2.22e-16, 0.1042, 2.22e-16, 0.1042, 0.08333, 0.08333, 0.08333, 0.08333, 0.08333, 0.1042, 0.08333, 0.1042, 0.1667, 0.08333, 0.1667, 0.08333, 0.1667, 0.1042, 0.1667, 0.1042, 0.25, 0.08333, 0.25, 0.08333, 0.25, 0.1042, 0.25, 0.1042, 0.3333, 0.08333, 0.3333, 0.08333, 0.3333, 0.1042, 0.3333, 0.1042, 0.4167, 0.08333, 0.4167, 0.08333, 0.4167, 0.1042, 0.4167, 0.1042, 0.3471, 0.08333, 0.3471, 0.1042, 0.3471, 0.125, 0.3471, 0.125, 0.5432, 0.1042, 0.5432, 0.1042, 0.5432, 0.125, 0.5432, 0.125, 0.6146, 0.1042, 0.6146, 0.1042, 0.6146, 0.125, 0.6146, 0.125, 0.7375, 0.1042, 0.7375, 0.1042, 0.7375, 0.125, 0.7375, 0.125, 0.8854, 0.1042, 0.8854, 0.1042, 0.8854, 0.125, 0.8854, 0.125, 0.9896, 0.1042, 0.9896, 0.1042, 0.9896, 0.125, 0.9896, 0.125, 1.0, 0.1042, 1.0, 0.1042, 2.22e-16, 0.125, 2.22e-16, 0.125, 0.08333, 0.1042, 0.08333, 0.1042, 0.08333, 0.125, 0.08333, 0.125, 0.1667, 0.1042, 0.1667, 0.1042, 0.1667, 0.125, 0.1667, 0.125, 0.25, 0.1042, 0.25, 0.1042, 0.25, 0.125, 0.25, 0.125, 0.3333, 0.1042, 0.3333, 0.1042, 0.3333, 0.125, 0.3333, 0.125, 0.4167, 0.1042, 0.4167, 0.1042, 0.4167, 0.125, 0.4167, 0.125, 0.3471, 0.1042, 0.3471, 0.125, 0.3471, 0.1458, 0.3471, 0.1458, 0.5432, 0.125, 0.5432, 0.125, 0.5432, 0.1458, 0.5432, 0.1458, 0.6146, 0.125, 0.6146, 0.125, 0.6146, 0.1458, 0.6146, 0.1458, 0.7375, 0.125, 0.7375, 0.125, 0.7375, 0.1458, 0.7375, 0.1458, 0.8854, 0.125, 0.8854, 0.125, 0.8854, 0.1458, 0.8854, 0.1458, 0.9896, 0.125, 0.9896, 0.125, 0.9896, 0.1458, 0.9896, 0.1458, 1.0, 0.125, 1.0, 0.125, 2.22e-16, 0.1458, 2.22e-16, 0.1458, 0.08333, 0.125, 0.08333, 0.125, 0.08333, 0.1458, 0.08333, 0.1458, 0.1667, 0.125, 0.1667, 0.125, 0.1667, 0.1458, 0.1667, 0.1458, 0.25, 0.125, 0.25, 0.125, 0.25, 0.1458, 0.25, 0.1458, 0.3333, 0.125, 0.3333, 0.125, 0.3333, 0.1458, 0.3333, 0.1458, 0.4167, 0.125, 0.4167, 0.125, 0.4167, 0.1458, 0.4167, 0.1458, 0.3471, 0.125, 0.3471, 0.1458, 0.3471, 0.1667, 0.3471, 0.1667, 0.5432, 0.1458, 0.5432, 0.1458, 0.5432, 0.1667, 0.5432, 0.1667, 0.6146, 0.1458, 0.6146, 0.1458, 0.6146, 0.1667, 0.6146, 0.1667, 0.7375, 0.1458, 0.7375, 0.1458, 0.7375, 0.1667, 0.7375, 0.1667, 0.8854, 0.1458, 0.8854, 0.1458, 0.8854, 0.1667, 0.8854, 0.1667, 0.9896, 0.1458, 0.9896, 0.1458, 0.9896, 0.1667, 0.9896, 0.1667, 1.0, 0.1458, 1.0, 0.1458, 2.22e-16, 0.1667, 2.22e-16, 0.1667, 0.08333, 0.1458, 0.08333, 0.1458, 0.08333, 0.1667, 0.08333, 0.1667, 0.1667, 0.1458, 0.1667, 0.1458, 0.1667, 0.1667, 0.1667, 0.1667, 0.25, 0.1458, 0.25, 0.1458, 0.25, 0.1667, 0.25, 0.1667, 0.3333, 0.1458, 0.3333, 0.1458, 0.3333, 0.1667, 0.3333, 0.1667, 0.4167, 0.1458, 0.4167, 0.1458, 0.4167, 0.1667, 0.4167, 0.1667, 0.3471, 0.1458, 0.3471, 0.1667, 0.3471, 0.1875, 0.3471, 0.1875, 0.5432, 0.1667, 0.5432, 0.1667, 0.5432, 0.1875, 0.5432, 0.1875, 0.6146, 0.1667, 0.6146, 0.1667, 0.6146, 0.1875, 0.6146, 0.1875, 0.7375, 0.1667, 0.7375, 0.1667, 0.7375, 0.1875, 0.7375, 0.1875, 0.8854, 0.1667, 0.8854, 0.1667, 0.8854, 0.1875, 0.8854, 0.1875, 0.9896, 0.1667, 0.9896, 0.1667, 0.9896, 0.1875, 0.9896, 0.1875, 1.0, 0.1667, 1.0, 0.1667, 2.22e-16, 0.1875, 2.22e-16, 0.1875, 0.08333, 0.1667, 0.08333, 0.1667, 0.08333, 0.1875, 0.08333, 0.1875, 0.1667, 0.1667, 0.1667, 0.1667, 0.1667, 0.1875, 0.1667, 0.1875, 0.25, 0.1667, 0.25, 0.1667, 0.25, 0.1875, 0.25, 0.1875, 0.3333, 0.1667, 0.3333, 0.1667, 0.3333, 0.1875, 0.3333, 0.1875, 0.4167, 0.1667, 0.4167, 0.1667, 0.4167, 0.1875, 0.4167, 0.1875, 0.3471, 0.1667, 0.3471, 0.1875, 0.3471, 0.2083, 0.3471, 0.2083, 0.5432, 0.1875, 0.5432, 0.1875, 0.5432, 0.2083, 0.5432, 0.2083, 0.6146, 0.1875, 0.6146, 0.1875, 0.6146, 0.2083, 0.6146, 0.2083, 0.7375, 0.1875, 0.7375, 0.1875, 0.7375, 0.2083, 0.7375, 0.2083, 0.8854, 0.1875, 0.8854, 0.1875, 0.8854, 0.2083, 0.8854, 0.2083, 0.9896, 0.1875, 0.9896, 0.1875, 0.9896, 0.2083, 0.9896, 0.2083, 1.0, 0.1875, 1.0, 0.1875, 2.22e-16, 0.2083, 2.22e-16, 0.2083, 0.08333, 0.1875, 0.08333, 0.1875, 0.08333, 0.2083, 0.08333, 0.2083, 0.1667, 0.1875, 0.1667, 0.1875, 0.1667, 0.2083, 0.1667, 0.2083, 0.25, 0.1875, 0.25, 0.1875, 0.25, 0.2083, 0.25, 0.2083, 0.3333, 0.1875, 0.3333, 0.1875, 0.3333, 0.2083, 0.3333, 0.2083, 0.4167, 0.1875, 0.4167, 0.1875, 0.4167, 0.2083, 0.4167, 0.2083, 0.3471, 0.1875, 0.3471, 0.2083, 0.3471, 0.2292, 0.3471, 0.2292, 0.5432, 0.2083, 0.5432, 0.2083, 0.5432, 0.2292, 0.5432, 0.2292, 0.6146, 0.2083, 0.6146, 0.2083, 0.6146, 0.2292, 0.6146, 0.2292, 0.7375, 0.2083, 0.7375, 0.2083, 0.7375, 0.2292, 0.7375, 0.2292, 0.8854, 0.2083, 0.8854, 0.2083, 0.8854, 0.2292, 0.8854, 0.2292, 0.9896, 0.2083, 0.9896, 0.2083, 0.9896, 0.2292, 0.9896, 0.2292, 1.0, 0.2083, 1.0, 0.2083, 2.22e-16, 0.2292, 2.22e-16, 0.2292, 0.08333, 0.2083, 0.08333, 0.2083, 0.08333, 0.2292, 0.08333, 0.2292, 0.1667, 0.2083, 0.1667, 0.2083, 0.1667, 0.2292, 0.1667, 0.2292, 0.25, 0.2083, 0.25, 0.2083, 0.25, 0.2292, 0.25, 0.2292, 0.3333, 0.2083, 0.3333, 0.2083, 0.3333, 0.2292, 0.3333, 0.2292, 0.4167, 0.2083, 0.4167, 0.2083, 0.4167, 0.2292, 0.4167, 0.2292, 0.3471, 0.2083, 0.3471, 0.2292, 0.3471, 0.25, 0.3471, 0.25, 0.5432, 0.2292, 0.5432, 0.2292, 0.5432, 0.25, 0.5432, 0.25, 0.6146, 0.2292, 0.6146, 0.2292, 0.6146, 0.25, 0.6146, 0.25, 0.7375, 0.2292, 0.7375, 0.2292, 0.7375, 0.25, 0.7375, 0.25, 0.8854, 0.2292, 0.8854, 0.2292, 0.8854, 0.25, 0.8854, 0.25, 0.9896, 0.2292, 0.9896, 0.2292, 0.9896, 0.25, 0.9896, 0.25, 1.0, 0.2292, 1.0, 0.2292, 2.22e-16, 0.25, 2.22e-16, 0.25, 0.08333, 0.2292, 0.08333, 0.2292, 0.08333, 0.25, 0.08333, 0.25, 0.1667, 0.2292, 0.1667, 0.2292, 0.1667, 0.25, 0.1667, 0.25, 0.25, 0.2292, 0.25, 0.2292, 0.25, 0.25, 0.25, 0.25, 0.3333, 0.2292, 0.3333, 0.2292, 0.3333, 0.25, 0.3333, 0.25, 0.4167, 0.2292, 0.4167, 0.2292, 0.4167, 0.25, 0.4167, 0.25, 0.3471, 0.2292, 0.3471, 0.25, 0.3471, 0.2708, 0.3471, 0.2708, 0.5432, 0.25, 0.5432, 0.25, 0.5432, 0.2708, 0.5432, 0.2708, 0.6146, 0.25, 0.6146, 0.25, 0.6146, 0.2708, 0.6146, 0.2708, 0.7375, 0.25, 0.7375, 0.25, 0.7375, 0.2708, 0.7375, 0.2708, 0.8854, 0.25, 0.8854, 0.25, 0.8854, 0.2708, 0.8854, 0.2708, 0.9896, 0.25, 0.9896, 0.25, 0.9896, 0.2708, 0.9896, 0.2708, 1.0, 0.25, 1.0, 0.25, 2.22e-16, 0.2708, 2.22e-16, 0.2708, 0.08333, 0.25, 0.08333, 0.25, 0.08333, 0.2708, 0.08333, 0.2708, 0.1667, 0.25, 0.1667, 0.25, 0.1667, 0.2708, 0.1667, 0.2708, 0.25, 0.25, 0.25, 0.25, 0.25, 0.2708, 0.25, 0.2708, 0.3333, 0.25, 0.3333, 0.25, 0.3333, 0.2708, 0.3333, 0.2708, 0.4167, 0.25, 0.4167, 0.25, 0.4167, 0.2708, 0.4167, 0.2708, 0.3471, 0.25, 0.3471, 0.2708, 0.3471, 0.2917, 0.3471, 0.2917, 0.5432, 0.2708, 0.5432, 0.2708, 0.5432, 0.2917, 0.5432, 0.2917, 0.6146, 0.2708, 0.6146, 0.2708, 0.6146, 0.2917, 0.6146, 0.2917, 0.7375, 0.2708, 0.7375, 0.2708, 0.7375, 0.2917, 0.7375, 0.2917, 0.8854, 0.2708, 0.8854, 0.2708, 0.8854, 0.2917, 0.8854, 0.2917, 0.9896, 0.2708, 0.9896, 0.2708, 0.9896, 0.2917, 0.9896, 0.2917, 1.0, 0.2708, 1.0, 0.2708, 2.22e-16, 0.2917, 2.22e-16, 0.2917, 0.08333, 0.2708, 0.08333, 0.2708, 0.08333, 0.2917, 0.08333, 0.2917, 0.1667, 0.2708, 0.1667, 0.2708, 0.1667, 0.2917, 0.1667, 0.2917, 0.25, 0.2708, 0.25, 0.2708, 0.25, 0.2917, 0.25, 0.2917, 0.3333, 0.2708, 0.3333, 0.2708, 0.3333, 0.2917, 0.3333, 0.2917, 0.4167, 0.2708, 0.4167, 0.2708, 0.4167, 0.2917, 0.4167, 0.2917, 0.3471, 0.2708, 0.3471, 0.2917, 0.3471, 0.3125, 0.3471, 0.3125, 0.5432, 0.2917, 0.5432, 0.2917, 0.5432, 0.3125, 0.5432, 0.3125, 0.6146, 0.2917, 0.6146, 0.2917, 0.6146, 0.3125, 0.6146, 0.3125, 0.7375, 0.2917, 0.7375, 0.2917, 0.7375, 0.3125, 0.7375, 0.3125, 0.8854, 0.2917, 0.8854, 0.2917, 0.8854, 0.3125, 0.8854, 0.3125, 0.9896, 0.2917, 0.9896, 0.2917, 0.9896, 0.3125, 0.9896, 0.3125, 1.0, 0.2917, 1.0, 0.2917, 2.22e-16, 0.3125, 2.22e-16, 0.3125, 0.08333, 0.2917, 0.08333, 0.2917, 0.08333, 0.3125, 0.08333, 0.3125, 0.1667, 0.2917, 0.1667, 0.2917, 0.1667, 0.3125, 0.1667, 0.3125, 0.25, 0.2917, 0.25, 0.2917, 0.25, 0.3125, 0.25, 0.3125, 0.3333, 0.2917, 0.3333, 0.2917, 0.3333, 0.3125, 0.3333, 0.3125, 0.4167, 0.2917, 0.4167, 0.2917, 0.4167, 0.3125, 0.4167, 0.3125, 0.3471, 0.2917, 0.3471, 0.3125, 0.3471, 0.3333, 0.3471, 0.3333, 0.5432, 0.3125, 0.5432, 0.3125, 0.5432, 0.3333, 0.5432, 0.3333, 0.6146, 0.3125, 0.6146, 0.3125, 0.6146, 0.3333, 0.6146, 0.3333, 0.7375, 0.3125, 0.7375, 0.3125, 0.7375, 0.3333, 0.7375, 0.3333, 0.8854, 0.3125, 0.8854, 0.3125, 0.8854, 0.3333, 0.8854, 0.3333, 0.9896, 0.3125, 0.9896, 0.3125, 0.9896, 0.3333, 0.9896, 0.3333, 1.0, 0.3125, 1.0, 0.3125, 2.22e-16, 0.3333, 2.22e-16, 0.3333, 0.08333, 0.3125, 0.08333, 0.3125, 0.08333, 0.3333, 0.08333, 0.3333, 0.1667, 0.3125, 0.1667, 0.3125, 0.1667, 0.3333, 0.1667, 0.3333, 0.25, 0.3125, 0.25, 0.3125, 0.25, 0.3333, 0.25, 0.3333, 0.3333, 0.3125, 0.3333, 0.3125, 0.3333, 0.3333, 0.3333, 0.3333, 0.4167, 0.3125, 0.4167, 0.3125, 0.4167, 0.3333, 0.4167, 0.3333, 0.3471, 0.3125, 0.3471, 0.3333, 0.3471, 0.3542, 0.3471, 0.3542, 0.5432, 0.3333, 0.5432, 0.3333, 0.5432, 0.3542, 0.5432, 0.3542, 0.6146, 0.3333, 0.6146, 0.3333, 0.6146, 0.3542, 0.6146, 0.3542, 0.7375, 0.3333, 0.7375, 0.3333, 0.7375, 0.3542, 0.7375, 0.3542, 0.8854, 0.3333, 0.8854, 0.3333, 0.8854, 0.3542, 0.8854, 0.3542, 0.9896, 0.3333, 0.9896, 0.3333, 0.9896, 0.3542, 0.9896, 0.3542, 1.0, 0.3333, 1.0, 0.3333, 2.22e-16, 0.3542, 2.22e-16, 0.3542, 0.08333, 0.3333, 0.08333, 0.3333, 0.08333, 0.3542, 0.08333, 0.3542, 0.1667, 0.3333, 0.1667, 0.3333, 0.1667, 0.3542, 0.1667, 0.3542, 0.25, 0.3333, 0.25, 0.3333, 0.25, 0.3542, 0.25, 0.3542, 0.3333, 0.3333, 0.3333, 0.3333, 0.3333, 0.3542, 0.3333, 0.3542, 0.4167, 0.3333, 0.4167, 0.3333, 0.4167, 0.3542, 0.4167, 0.3542, 0.3471, 0.3333, 0.3471, 0.3542, 0.3471, 0.375, 0.3471, 0.375, 0.5432, 0.3542, 0.5432, 0.3542, 0.5432, 0.375, 0.5432, 0.375, 0.6146, 0.3542, 0.6146, 0.3542, 0.6146, 0.375, 0.6146, 0.375, 0.7375, 0.3542, 0.7375, 0.3542, 0.7375, 0.375, 0.7375, 0.375, 0.8854, 0.3542, 0.8854, 0.3542, 0.8854, 0.375, 0.8854, 0.375, 0.9896, 0.3542, 0.9896, 0.3542, 0.9896, 0.375, 0.9896, 0.375, 1.0, 0.3542, 1.0, 0.3542, 2.22e-16, 0.375, 2.22e-16, 0.375, 0.08333, 0.3542, 0.08333, 0.3542, 0.08333, 0.375, 0.08333, 0.375, 0.1667, 0.3542, 0.1667, 0.3542, 0.1667, 0.375, 0.1667, 0.375, 0.25, 0.3542, 0.25, 0.3542, 0.25, 0.375, 0.25, 0.375, 0.3333, 0.3542, 0.3333, 0.3542, 0.3333, 0.375, 0.3333, 0.375, 0.4167, 0.3542, 0.4167, 0.3542, 0.4167, 0.375, 0.4167, 0.375, 0.3471, 0.3542, 0.3471, 0.375, 0.3471, 0.3958, 0.3471, 0.3958, 0.5432, 0.375, 0.5432, 0.375, 0.5432, 0.3958, 0.5432, 0.3958, 0.6146, 0.375, 0.6146, 0.375, 0.6146, 0.3958, 0.6146, 0.3958, 0.7375, 0.375, 0.7375, 0.375, 0.7375, 0.3958, 0.7375, 0.3958, 0.8854, 0.375, 0.8854, 0.375, 0.8854, 0.3958, 0.8854, 0.3958, 0.9896, 0.375, 0.9896, 0.375, 0.9896, 0.3958, 0.9896, 0.3958, 1.0, 0.375, 1.0, 0.375, 2.22e-16, 0.3958, 2.22e-16, 0.3958, 0.08333, 0.375, 0.08333, 0.375, 0.08333, 0.3958, 0.08333, 0.3958, 0.1667, 0.375, 0.1667, 0.375, 0.1667, 0.3958, 0.1667, 0.3958, 0.25, 0.375, 0.25, 0.375, 0.25, 0.3958, 0.25, 0.3958, 0.3333, 0.375, 0.3333, 0.375, 0.3333, 0.3958, 0.3333, 0.3958, 0.4167, 0.375, 0.4167, 0.375, 0.4167, 0.3958, 0.4167, 0.3958, 0.3471, 0.375, 0.3471, 0.3958, 0.3471, 0.4167, 0.3471, 0.4167, 0.5432, 0.3958, 0.5432, 0.3958, 0.5432, 0.4167, 0.5432, 0.4167, 0.6146, 0.3958, 0.6146, 0.3958, 0.6146, 0.4167, 0.6146, 0.4167, 0.7375, 0.3958, 0.7375, 0.3958, 0.7375, 0.4167, 0.7375, 0.4167, 0.8854, 0.3958, 0.8854, 0.3958, 0.8854, 0.4167, 0.8854, 0.4167, 0.9896, 0.3958, 0.9896, 0.3958, 0.9896, 0.4167, 0.9896, 0.4167, 1.0, 0.3958, 1.0, 0.3958, 2.22e-16, 0.4167, 2.22e-16, 0.4167, 0.08333, 0.3958, 0.08333, 0.3958, 0.08333, 0.4167, 0.08333, 0.4167, 0.1667, 0.3958, 0.1667, 0.3958, 0.1667, 0.4167, 0.1667, 0.4167, 0.25, 0.3958, 0.25, 0.3958, 0.25, 0.4167, 0.25, 0.4167, 0.3333, 0.3958, 0.3333, 0.3958, 0.3333, 0.4167, 0.3333, 0.4167, 0.4167, 0.3958, 0.4167, 0.3958, 0.4167, 0.4167, 0.4167, 0.4167, 0.3471, 0.3958, 0.3471, 0.4167, 0.3471, 0.4375, 0.3471, 0.4375, 0.5432, 0.4167, 0.5432, 0.4167, 0.5432, 0.4375, 0.5432, 0.4375, 0.6146, 0.4167, 0.6146, 0.4167, 0.6146, 0.4375, 0.6146, 0.4375, 0.7375, 0.4167, 0.7375, 0.4167, 0.7375, 0.4375, 0.7375, 0.4375, 0.8854, 0.4167, 0.8854, 0.4167, 0.8854, 0.4375, 0.8854, 0.4375, 0.9896, 0.4167, 0.9896, 0.4167, 0.9896, 0.4375, 0.9896, 0.4375, 1.0, 0.4167, 1.0, 0.4167, 2.22e-16, 0.4375, 2.22e-16, 0.4375, 0.08333, 0.4167, 0.08333, 0.4167, 0.08333, 0.4375, 0.08333, 0.4375, 0.1667, 0.4167, 0.1667, 0.4167, 0.1667, 0.4375, 0.1667, 0.4375, 0.25, 0.4167, 0.25, 0.4167, 0.25, 0.4375, 0.25, 0.4375, 0.3333, 0.4167, 0.3333, 0.4167, 0.3333, 0.4375, 0.3333, 0.4375, 0.4167, 0.4167, 0.4167, 0.4167, 0.4167, 0.4375, 0.4167, 0.4375, 0.3471, 0.4167, 0.3471, 0.4375, 0.3471, 0.4583, 0.3471, 0.4583, 0.5432, 0.4375, 0.5432, 0.4375, 0.5432, 0.4583, 0.5432, 0.4583, 0.6146, 0.4375, 0.6146, 0.4375, 0.6146, 0.4583, 0.6146, 0.4583, 0.7375, 0.4375, 0.7375, 0.4375, 0.7375, 0.4583, 0.7375, 0.4583, 0.8854, 0.4375, 0.8854, 0.4375, 0.8854, 0.4583, 0.8854, 0.4583, 0.9896, 0.4375, 0.9896, 0.4375, 0.9896, 0.4583, 0.9896, 0.4583, 1.0, 0.4375, 1.0, 0.4375, 2.22e-16, 0.4583, 2.22e-16, 0.4583, 0.08333, 0.4375, 0.08333, 0.4375, 0.08333, 0.4583, 0.08333, 0.4583, 0.1667, 0.4375, 0.1667, 0.4375, 0.1667, 0.4583, 0.1667, 0.4583, 0.25, 0.4375, 0.25, 0.4375, 0.25, 0.4583, 0.25, 0.4583, 0.3333, 0.4375, 0.3333, 0.4375, 0.3333, 0.4583, 0.3333, 0.4583, 0.4167, 0.4375, 0.4167, 0.4375, 0.4167, 0.4583, 0.4167, 0.4583, 0.3471, 0.4375, 0.3471, 0.4583, 0.3471, 0.4792, 0.3471, 0.4792, 0.5432, 0.4583, 0.5432, 0.4583, 0.5432, 0.4792, 0.5432, 0.4792, 0.6146, 0.4583, 0.6146, 0.4583, 0.6146, 0.4792, 0.6146, 0.4792, 0.7375, 0.4583, 0.7375, 0.4583, 0.7375, 0.4792, 0.7375, 0.4792, 0.8854, 0.4583, 0.8854, 0.4583, 0.8854, 0.4792, 0.8854, 0.4792, 0.9896, 0.4583, 0.9896, 0.4583, 0.9896, 0.4792, 0.9896, 0.4792, 1.0, 0.4583, 1.0, 0.4583, 2.22e-16, 0.4792, 2.22e-16, 0.4792, 0.08333, 0.4583, 0.08333, 0.4583, 0.08333, 0.4792, 0.08333, 0.4792, 0.1667, 0.4583, 0.1667, 0.4583, 0.1667, 0.4792, 0.1667, 0.4792, 0.25, 0.4583, 0.25, 0.4583, 0.25, 0.4792, 0.25, 0.4792, 0.3333, 0.4583, 0.3333, 0.4583, 0.3333, 0.4792, 0.3333, 0.4792, 0.4167, 0.4583, 0.4167, 0.4583, 0.4167, 0.4792, 0.4167, 0.4792, 0.3471, 0.4583, 0.3471, 0.4792, 0.3471, 0.5, 0.3471, 0.5, 0.5432, 0.4792, 0.5432, 0.4792, 0.5432, 0.5, 0.5432, 0.5, 0.6146, 0.4792, 0.6146, 0.4792, 0.6146, 0.5, 0.6146, 0.5, 0.7375, 0.4792, 0.7375, 0.4792, 0.7375, 0.5, 0.7375, 0.5, 0.8854, 0.4792, 0.8854, 0.4792, 0.8854, 0.5, 0.8854, 0.5, 0.9896, 0.4792, 0.9896, 0.4792, 0.9896, 0.5, 0.9896, 0.5, 1.0, 0.4792, 1.0, 0.4792, 2.22e-16, 0.5, 2.22e-16, 0.5, 0.08333, 0.4792, 0.08333, 0.4792, 0.08333, 0.5, 0.08333, 0.5, 0.1667, 0.4792, 0.1667, 0.4792, 0.1667, 0.5, 0.1667, 0.5, 0.25, 0.4792, 0.25, 0.4792, 0.25, 0.5, 0.25, 0.5, 0.3333, 0.4792, 0.3333, 0.4792, 0.3333, 0.5, 0.3333, 0.5, 0.4167, 0.4792, 0.4167, 0.4792, 0.4167, 0.5, 0.4167, 0.5, 0.3471, 0.4792, 0.3471])
me_torus.use_remesh_fix_poles = True
me_torus.use_remesh_preserve_attributes = False
me_torus.use_mirror_vertex_groups = False
me_torus.update()

# ---- objects
ob_torus = bpy.data.objects.new('Torus', me_torus)

# ---- transforms, parenting, visibility, modifiers, constraints
ob_torus.location = (0.0, 0.0, 0.0)
ob_torus.scale = (2.526, 2.526, 2.526)
ob_torus.lineart.crease_threshold = 0.0

# ---- collection membership
col_collection.objects.link(ob_torus)

# ---- scene / render settings (as saved in the file)
scene.frame_start = 1; scene.frame_end = 250; scene.frame_set(1)
scene.render.engine = 'BLENDER_EEVEE_NEXT'
scene.cycles.use_denoising = False
scene.cycles.samples = 128
scene.cycles.sampling_pattern = 'TABULATED_SOBOL'
scene.cycles.use_adaptive_sampling = False
scene.cycles.use_light_tree = False
scene.view_settings.view_transform = 'Filmic'
bpy.context.view_layer.update()

# ---- added for rendering (the .blend has no active camera and no usable light): camera, sun
cam_auto = bpy.data.cameras.new('AutoCamera')
cam_auto.lens = 50.0
cam_auto.sensor_width = 36.0
cam_auto.clip_end = 1000.0
ob_auto_camera = bpy.data.objects.new('AutoCamera', cam_auto)
scene.collection.objects.link(ob_auto_camera)
ob_auto_camera.location = (8.28349, -9.94019, 6.50098)
ob_auto_camera.rotation_euler = (1.09748, -7.21219e-08, 0.694738)
scene.camera = ob_auto_camera
light_auto_sun = bpy.data.lights.new('AutoSun', 'SUN')
light_auto_sun.energy = 3.0
light_auto_sun.angle = 0.0523599
ob_auto_sun = bpy.data.objects.new('AutoSun', light_auto_sun)
scene.collection.objects.link(ob_auto_sun)
ob_auto_sun.rotation_euler = (0.872665, 0.174533, 0.523599)
bpy.context.view_layer.update()
